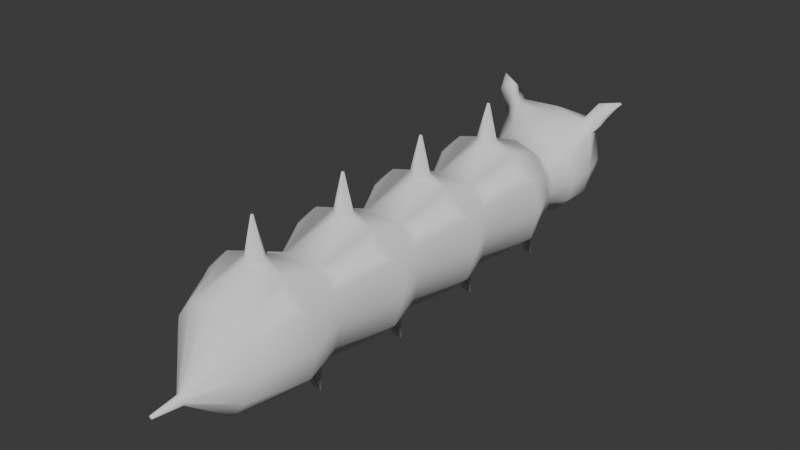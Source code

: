 # Source: worm.blend  (saved by Blender 4.4.32; exported with 4.5.12 LTS)
import bpy
from mathutils import Matrix  # noqa: F401  (used for matrix-valued properties, if any)

bpy.ops.wm.read_factory_settings(use_empty=True)
scene = bpy.context.scene
scene.name = 'Scene'

# ---- collections
col_collection = bpy.data.collections.new('Collection'); scene.collection.children.link(col_collection)

# ---- materials (node trees are filled in below, after node groups)
mat_mat_palette = bpy.data.materials.new('mat_palette')

# ---- material node trees

# ---- world
world_world = bpy.data.worlds.new('World'); scene.world = world_world
world_world.use_nodes = True; world_world.node_tree.nodes.clear()
_N = world_world.node_tree.nodes; _L = world_world.node_tree.links
n0 = _N.new('ShaderNodeOutputWorld'); n0.name = 'World Output'; n0.location = (300, 300)
n1 = _N.new('ShaderNodeBackground'); n1.name = 'Background'; n1.location = (10, 300)
n1.inputs[0].default_value = (0.05088, 0.05088, 0.05088, 1.0)
_L.new(n1.outputs[0], n0.inputs[0])
n0.is_active_output = True
world_world.color = (0.05088, 0.05088, 0.05088)
world_world.sun_shadow_jitter_overblur = 0.0

# ---- meshes
me_worm = bpy.data.meshes.new('Worm')
me_worm.from_pydata([(0.07292, -0.978, 0.2259), (0.07829, -0.9766, 0.2144), (0.1, -1.0, 0.1272), (0.07772, -0.03415, 0.05011), (0.0866, -1.0, 0.06468), (0.06897, -0.03396, 0.0358), (-0.06897, -0.03396, 0.0358), (-0.07772, -0.03415, 0.05011), (-7.276e-09, -1.0, 0.2522), (-0.07292, -0.978, 0.2259), (-0.07829, -0.9766, 0.2144), (-0.1, -1.0, 0.1272), (-0.0866, -1.0, 0.06468), (-0.05, -1.0, 0.01892), (-7.276e-09, -1.0, 0.002176), (0.05, -1.0, 0.01892), (-0.003515, -1.082, 0.09117), (-0.009497, -1.082, 0.08716), (-0.01256, -1.082, 0.07949), (-0.009497, -1.082, 0.07182), (-0.003515, -1.082, 0.0678), (-5.745e-09, -1.082, 0.06716), (0.003515, -1.082, 0.0678), (0.009497, -1.082, 0.07182), (0.01256, -1.082, 0.07949), (0.009497, -1.082, 0.08716), (0.003515, -1.082, 0.09117), (-4.718e-09, -1.082, 0.09181), (0.09068, -0.8971, 0.2549), (0.07292, -0.728, 0.2259), (0.09068, -0.6471, 0.2549), (0.07292, -0.478, 0.2259), (0.09068, -0.3971, 0.2549), (0.07292, -0.228, 0.2259), (0.09068, -0.1471, 0.2549), (0.1113, -0.8983, 0.239), (0.07829, -0.7266, 0.2144), (0.1113, -0.6483, 0.239), (0.07829, -0.4766, 0.2144), (0.1113, -0.3983, 0.239), (0.07829, -0.2266, 0.2144), (0.1113, -0.1483, 0.239), (0.1584, -0.875, 0.1522), (0.1, -0.75, 0.1272), (0.1584, -0.625, 0.1522), (0.1, -0.5, 0.1272), (0.1584, -0.375, 0.1522), (0.1, -0.25, 0.1272), (0.1584, -0.125, 0.1522), (0.1032, -0.8358, 0.05755), (0.07772, -0.7841, 0.05011), (0.1032, -0.5858, 0.05755), (0.07772, -0.5341, 0.05011), (0.1032, -0.3358, 0.05755), (0.07772, -0.2841, 0.05011), (0.1032, -0.08584, 0.05755), (0.003896, -0.125, 0.3857), (-3.513e-09, -0.25, 0.2522), (-3.733e-09, -0.1287, 0.3852), (-4.767e-09, -0.5, 0.2522), (-0.003896, -0.125, 0.3857), (-6.022e-09, -0.75, 0.2522), (-3.696e-09, -0.1213, 0.3852), (0.08254, -0.836, 0.03866), (0.06897, -0.784, 0.0358), (0.08254, -0.586, 0.03866), (0.06897, -0.534, 0.0358), (0.08254, -0.336, 0.03866), (0.06897, -0.284, 0.0358), (0.08254, -0.086, 0.03866), (-9.82e-09, -0.875, 0.002176), (-6.022e-09, -0.75, 0.01218), (-7.833e-09, -0.625, 0.002176), (-4.767e-09, -0.5, 0.01218), (-5.846e-09, -0.375, 0.002176), (-3.513e-09, -0.25, 0.01218), (-3.78e-09, -0.125, 0.002176), (-0.08254, -0.836, 0.03866), (-0.06897, -0.784, 0.0358), (-0.08254, -0.586, 0.03866), (-0.06897, -0.534, 0.0358), (-0.08254, -0.336, 0.03866), (-0.06897, -0.284, 0.0358), (-0.08254, -0.086, 0.03866), (-0.1032, -0.8358, 0.05755), (-0.07772, -0.7841, 0.05011), (-0.1032, -0.5858, 0.05755), (-0.07772, -0.5341, 0.05011), (-0.1032, -0.3358, 0.05755), (-0.07772, -0.2841, 0.05011), (-0.1032, -0.08584, 0.05755), (-0.1584, -0.875, 0.1522), (-0.1, -0.75, 0.1272), (-0.1584, -0.625, 0.1522), (-0.1, -0.5, 0.1272), (-0.1584, -0.375, 0.1522), (-0.1, -0.25, 0.1272), (-0.1584, -0.125, 0.1522), (-0.1113, -0.8983, 0.239), (-0.07829, -0.7266, 0.2144), (-0.1113, -0.6483, 0.239), (-0.07829, -0.4766, 0.2144), (-0.1113, -0.3983, 0.239), (-0.07829, -0.2266, 0.2144), (-0.1113, -0.1483, 0.239), (-0.09068, -0.8971, 0.2549), (-0.07292, -0.728, 0.2259), (-0.09068, -0.6471, 0.2549), (-0.07292, -0.478, 0.2259), (-0.09068, -0.3971, 0.2549), (-0.07292, -0.228, 0.2259), (-0.09068, -0.1471, 0.2549), (-0.00322, -1.152, 0.08209), (-0.001192, -1.152, 0.08345), (-0.004257, -1.152, 0.07949), (-0.00322, -1.152, 0.07689), (-0.001192, -1.152, 0.07552), (-2.964e-09, -1.152, 0.07531), (0.001192, -1.152, 0.07552), (0.00322, -1.152, 0.07689), (0.004257, -1.152, 0.07949), (0.00322, -1.152, 0.08209), (0.001192, -1.152, 0.08345), (-2.616e-09, -1.152, 0.08366), (0.1372, -0.125, 0.07718), (0.072, -0.125, 0.02227), (-0.072, -0.125, 0.02227), (-0.1372, -0.125, 0.07718), (0.1372, -0.875, 0.07718), (0.0866, -0.75, 0.06468), (0.1372, -0.625, 0.07718), (0.0866, -0.5, 0.06468), (0.1372, -0.375, 0.07718), (0.0866, -0.25, 0.06468), (0.0792, -0.875, 0.02227), (0.05, -0.75, 0.01892), (0.0792, -0.625, 0.02227), (0.05, -0.5, 0.01892), (0.0792, -0.375, 0.02227), (0.05, -0.25, 0.01892), (-0.0792, -0.875, 0.02227), (-0.05, -0.75, 0.01892), (-0.0792, -0.625, 0.02227), (-0.05, -0.5, 0.01892), (-0.0792, -0.375, 0.02227), (-0.05, -0.25, 0.01892), (-0.1372, -0.875, 0.07718), (-0.0866, -0.75, 0.06468), (-0.1372, -0.625, 0.07718), (-0.0866, -0.5, 0.06468), (-0.1372, -0.375, 0.07718), (-0.0866, -0.25, 0.06468), (0.1032, -0.06511, 0.002176), (0.07772, -0.04028, 0.002176), (0.06897, -0.04019, 0.002176), (-0.06897, -0.04019, 0.002176), (-0.07772, -0.04028, 0.002176), (0.08254, -0.06519, 0.002176), (-0.08254, -0.06519, 0.002176), (-0.1032, -0.06511, 0.002176), (0.1032, -0.8151, 0.002176), (0.07772, -0.7903, 0.002176), (0.1032, -0.5651, 0.002176), (0.07772, -0.5403, 0.002176), (0.1032, -0.3151, 0.002176), (0.07772, -0.2903, 0.002176), (0.08254, -0.8152, 0.002176), (0.06897, -0.7902, 0.002176), (0.08254, -0.5652, 0.002176), (0.06897, -0.5402, 0.002176), (0.08254, -0.3152, 0.002176), (0.06897, -0.2902, 0.002176), (-0.08254, -0.8152, 0.002176), (-0.06897, -0.7902, 0.002176), (-0.08254, -0.5652, 0.002176), (-0.06897, -0.5402, 0.002176), (-0.08254, -0.3152, 0.002176), (-0.06897, -0.2902, 0.002176), (-0.1032, -0.8151, 0.002176), (-0.07772, -0.7903, 0.002176), (-0.1032, -0.5651, 0.002176), (-0.07772, -0.5403, 0.002176), (-0.1032, -0.3151, 0.002176), (-0.07772, -0.2903, 0.002176), (-2.258e-09, 0.0, 0.2522), (0.06018, 0.01427, 0.215), (0.07224, 0.0133, 0.1964), (0.1, 0.0, 0.1272), (0.0866, 0.0, 0.06468), (0.05, 0.0, 0.01892), (-2.258e-09, 0.0, 0.01218), (-0.05, 0.0, 0.01892), (-0.0866, 0.0, 0.06468), (-0.1, 0.0, 0.1272), (-0.07224, 0.0133, 0.1964), (-0.06018, 0.01427, 0.215), (6.965e-10, 0.02504, 0.2281), (0.0582, 0.02592, 0.2061), (0.06729, 0.06206, 0.2304), (0.0972, 0.1391, 0.285), (0.09429, 0.1721, 0.2868), (0.03119, 0.2462, 0.232), (0.06962, 0.03124, 0.1935), (0.08728, 0.06476, 0.2106), (0.1252, 0.1429, 0.2573), (0.1202, 0.1756, 0.2611), (0.05402, 0.2493, 0.2093), (0.09215, 0.0375, 0.1368), (0.1204, 0.08655, 0.1465), (0.1303, 0.1407, 0.158), (0.1204, 0.1957, 0.1695), (0.06238, 0.2535, 0.1784), (0.0798, 0.04373, 0.09118), (0.1043, 0.09469, 0.08687), (0.1129, 0.1495, 0.09347), (0.1043, 0.2038, 0.1099), (0.05402, 0.2577, 0.1475), (0.04607, 0.04829, 0.05776), (0.0602, 0.1006, 0.04321), (0.06516, 0.156, 0.04621), (0.0602, 0.2098, 0.06623), (0.03119, 0.2608, 0.1249), (-7.071e-09, 0.04996, 0.04552), (6.965e-10, 0.1028, 0.02722), (6.965e-10, 0.1583, 0.02891), (6.965e-10, 0.212, 0.05025), (-1.1e-09, 0.2619, 0.1166), (-0.04607, 0.04829, 0.05776), (-0.0602, 0.1006, 0.04321), (-0.06516, 0.156, 0.04621), (-0.0602, 0.2098, 0.06623), (-0.03119, 0.2608, 0.1249), (-0.0798, 0.04373, 0.09118), (-0.1043, 0.09469, 0.08687), (-0.1129, 0.1495, 0.09347), (-0.1043, 0.2038, 0.1099), (-0.05402, 0.2577, 0.1475), (-0.09215, 0.0375, 0.1368), (-0.1204, 0.08655, 0.1465), (-0.1303, 0.1407, 0.158), (-0.1204, 0.1957, 0.1695), (-0.06238, 0.2535, 0.1784), (-0.06962, 0.03124, 0.1935), (-0.08728, 0.06476, 0.2106), (-0.1252, 0.1429, 0.2573), (-0.1202, 0.1756, 0.2611), (-0.05402, 0.2493, 0.2093), (-0.0582, 0.02592, 0.2061), (-0.06729, 0.06206, 0.2304), (-0.0972, 0.1391, 0.285), (-0.09429, 0.1721, 0.2868), (-0.03119, 0.2462, 0.232), (-3.187e-09, 0.07027, 0.2658), (6.965e-10, 0.1231, 0.2872), (-3.187e-09, 0.1794, 0.2888), (1.531e-08, 0.2451, 0.2402), (0.08189, 0.2324, 0.2283), (0.05263, 0.2284, 0.2573), (0.09061, 0.2411, 0.1765), (0.07847, 0.2472, 0.1316), (0.0453, 0.2517, 0.09877), (-4.817e-09, 0.2533, 0.08675), (-0.0453, 0.2517, 0.09877), (-0.07847, 0.2472, 0.1316), (-0.09061, 0.2411, 0.1765), (-0.08189, 0.2324, 0.2283), (-0.05263, 0.2284, 0.2573), (1.072e-08, 0.2288, 0.2663), (0.03119, 0.2144, 0.2276), (0.05402, 0.2175, 0.205), (0.06238, 0.2217, 0.1741), (0.05402, 0.2259, 0.1432), (0.03119, 0.229, 0.1206), (2.742e-09, 0.2301, 0.1123), (-0.03119, 0.229, 0.1206), (-0.05402, 0.2259, 0.1432), (-0.06238, 0.2217, 0.1741), (-0.05402, 0.2175, 0.205), (-0.03119, 0.2144, 0.2276), (1.916e-08, 0.2132, 0.2359), (0.01747, 0.1697, 0.1975), (0.03026, 0.1714, 0.1849), (0.03494, 0.1738, 0.1676), (0.03026, 0.1761, 0.1503), (0.01747, 0.1779, 0.1376), (1.485e-08, 0.1785, 0.1329), (-0.01747, 0.1779, 0.1376), (-0.03026, 0.1761, 0.1503), (-0.03494, 0.1738, 0.1676), (-0.03026, 0.1714, 0.1849), (-0.01747, 0.1697, 0.1975), (2.404e-08, 0.169, 0.2022), (0.02457, 0.2385, 0.1961), (0.01953, 0.2378, 0.2011), (0.03104, 0.2417, 0.1722), (0.02919, 0.2427, 0.1653), (0.004625, 0.2453, 0.146), (0.01151, 0.245, 0.1478), (-0.01953, 0.2444, 0.1524), (-0.02457, 0.2437, 0.1574), (-0.02919, 0.2395, 0.1882), (-0.03104, 0.2405, 0.1813), (-0.01151, 0.2372, 0.2057), (-0.004625, 0.2369, 0.2075), (0.02457, 0.2314, 0.1951), (0.01953, 0.2307, 0.2001), (0.03104, 0.2347, 0.1712), (0.02919, 0.2356, 0.1644), (0.004625, 0.2383, 0.145), (0.01151, 0.238, 0.1469), (-0.01953, 0.2374, 0.1514), (-0.02457, 0.2367, 0.1564), (-0.02919, 0.2325, 0.1872), (-0.03104, 0.2334, 0.1804), (-0.01151, 0.2301, 0.2047), (-0.004625, 0.2299, 0.2065), (-3.504e-09, -0.09721, 0.2911), (-0.02901, -0.125, 0.2948), (-3.782e-09, -0.1528, 0.2911), (0.02901, -0.125, 0.2948), (-5.328e-09, -0.3472, 0.2911), (-0.02901, -0.375, 0.2948), (-5.606e-09, -0.4028, 0.2911), (0.02901, -0.375, 0.2948), (-7.152e-09, -0.5972, 0.2911), (-0.02901, -0.625, 0.2948), (-7.431e-09, -0.6528, 0.2911), (0.02901, -0.625, 0.2948), (0.02901, -0.875, 0.2948), (-8.976e-09, -0.8472, 0.2911), (-0.02901, -0.875, 0.2948), (-9.255e-09, -0.9028, 0.2911), (-5.943e-09, -0.3713, 0.3852), (-0.003896, -0.375, 0.3857), (-5.98e-09, -0.3787, 0.3852), (0.003896, -0.375, 0.3857), (-7.8e-09, -0.6213, 0.3852), (-0.003896, -0.625, 0.3857), (-7.838e-09, -0.6287, 0.3852), (0.003896, -0.625, 0.3857), (0.003896, -0.875, 0.3857), (-9.671e-09, -0.8713, 0.3852), (-0.003896, -0.875, 0.3857), (-9.708e-09, -0.8787, 0.3852), (0.126, 0.1666, 0.3298), (0.1231, 0.1915, 0.308), (0.154, 0.15, 0.3072), (0.149, 0.1761, 0.2872), (-0.154, 0.15, 0.3072), (-0.149, 0.1761, 0.2872), (-0.126, 0.1666, 0.3298), (-0.1231, 0.1915, 0.308), (0.1703, 0.1952, 0.3344), (0.1699, 0.1982, 0.3317), (0.1737, 0.1931, 0.3316), (0.1731, 0.1963, 0.3292), (-0.1737, 0.1931, 0.3316), (-0.1731, 0.1963, 0.3292), (-0.1703, 0.1952, 0.3344), (-0.1699, 0.1982, 0.3317), (0.0866, -1.0, 0.1897), (0.05, -1.0, 0.2354), (0.0792, -0.875, 0.2821), (0.05, -0.75, 0.2354), (0.0792, -0.625, 0.2821), (0.05, -0.5, 0.2354), (0.0792, -0.375, 0.2821), (0.05, -0.25, 0.2354), (0.0792, -0.125, 0.2821), (0.1372, -0.875, 0.2272), (0.0866, -0.75, 0.1897), (0.1372, -0.625, 0.2272), (0.0866, -0.5, 0.1897), (0.1372, -0.375, 0.2272), (0.0866, -0.25, 0.1897), (0.1372, -0.125, 0.2272), (-0.05, -1.0, 0.2354), (-0.0866, -1.0, 0.1897), (-0.1372, -0.875, 0.2272), (-0.0866, -0.75, 0.1897), (-0.1372, -0.625, 0.2272), (-0.0866, -0.5, 0.1897), (-0.1372, -0.375, 0.2272), (-0.0866, -0.25, 0.1897), (-0.1372, -0.125, 0.2272), (-0.0792, -0.875, 0.2821), (-0.05, -0.75, 0.2354), (-0.0792, -0.625, 0.2821), (-0.05, -0.5, 0.2354), (-0.0792, -0.375, 0.2821), (-0.05, -0.25, 0.2354), (-0.0792, -0.125, 0.2821), (-0.0866, 0.0, 0.1897), (-0.05, 0.0, 0.2354), (-0.0798, 0.03127, 0.1825), (-0.04607, 0.02671, 0.2159), (-0.1043, 0.07841, 0.2062), (-0.0602, 0.07245, 0.2498), (0.05, 0.0, 0.2354), (0.0866, 0.0, 0.1897), (0.0798, 0.03127, 0.1825), (0.04607, 0.02671, 0.2159), (0.0602, 0.07245, 0.2498), (0.1043, 0.07841, 0.2062)], [], [(386, 385, 330, 329, 61), (28, 0, 1, 35), (369, 360, 2, 42), (42, 2, 4, 128), (128, 4, 15, 134), (134, 15, 14, 70), (70, 14, 13, 140), (140, 13, 12, 146), (146, 12, 11, 91), (91, 11, 377, 378), (17, 18, 114, 112), (98, 10, 9, 105), (61, 329, 328, 362, 363), (12, 13, 20, 19), (18, 17, 377, 11), (11, 12, 19, 18), (13, 14, 21, 20), (14, 15, 22, 21), (15, 4, 23, 22), (4, 2, 24, 23), (2, 360, 25, 24), (360, 361, 26, 25), (361, 8, 27, 26), (16, 27, 8, 376), (319, 318, 57, 367, 368), (57, 320, 323, 366, 367), (323, 322, 59, 365, 366), (59, 324, 327, 364, 365), (327, 326, 61, 363, 364), (385, 376, 8, 331, 330), (62, 60, 58, 56), (392, 384, 391, 393), (104, 103, 110, 111), (383, 382, 389, 390), (102, 101, 108, 109), (381, 380, 387, 388), (100, 99, 106, 107), (379, 378, 385, 386), (193, 97, 384, 392), (97, 96, 383, 384), (96, 95, 382, 383), (95, 94, 381, 382), (94, 93, 380, 381), (93, 92, 379, 380), (92, 91, 378, 379), (192, 127, 97, 193), (127, 151, 96, 97), (151, 150, 95, 96), (150, 149, 94, 95), (149, 148, 93, 94), (148, 147, 92, 93), (147, 146, 91, 92), (6, 83, 158, 155), (126, 145, 151, 127), (88, 89, 183, 182), (144, 143, 149, 150), (64, 50, 161, 167), (142, 141, 147, 148), (69, 5, 154, 157), (190, 76, 126, 191), (76, 75, 145, 126), (75, 74, 144, 145), (74, 73, 143, 144), (73, 72, 142, 143), (72, 71, 141, 142), (71, 70, 140, 141), (189, 125, 76, 190), (125, 139, 75, 76), (139, 138, 74, 75), (138, 137, 73, 74), (137, 136, 72, 73), (136, 135, 71, 72), (135, 134, 70, 71), (86, 87, 181, 180), (124, 133, 139, 125), (51, 65, 168, 162), (132, 131, 137, 138), (7, 6, 155, 156), (130, 129, 135, 136), (84, 85, 179, 178), (187, 48, 124, 188), (48, 47, 133, 124), (47, 46, 132, 133), (46, 45, 131, 132), (45, 44, 130, 131), (44, 43, 129, 130), (43, 42, 128, 129), (399, 375, 48, 187), (375, 374, 47, 48), (374, 373, 46, 47), (373, 372, 45, 46), (372, 371, 44, 45), (371, 370, 43, 44), (370, 369, 42, 43), (398, 368, 375, 399), (34, 33, 40, 41), (367, 366, 373, 374), (32, 31, 38, 39), (365, 364, 371, 372), (30, 29, 36, 37), (363, 362, 369, 370), (393, 391, 317, 316, 184), (391, 390, 57, 318, 317), (390, 389, 321, 320, 57), (389, 388, 59, 322, 321), (388, 387, 325, 324, 59), (387, 386, 61, 326, 325), (328, 331, 8, 361, 362), (112, 114, 115, 116, 117, 118, 119, 120, 121, 122, 123, 113), (24, 25, 121, 120), (21, 22, 118, 117), (18, 19, 115, 114), (25, 26, 122, 121), (22, 23, 119, 118), (19, 20, 116, 115), (26, 27, 123, 122), (16, 17, 112, 113), (23, 24, 120, 119), (20, 21, 117, 116), (27, 16, 113, 123), (17, 16, 376, 377), (55, 3, 188, 124), (3, 5, 189, 188), (6, 7, 192, 191), (5, 69, 125, 189), (83, 6, 191, 126), (7, 90, 127, 192), (49, 50, 129, 128), (51, 52, 131, 130), (53, 54, 133, 132), (64, 63, 134, 135), (66, 65, 136, 137), (68, 67, 138, 139), (77, 78, 141, 140), (79, 80, 143, 142), (81, 82, 145, 144), (85, 84, 146, 147), (87, 86, 148, 149), (89, 88, 150, 151), (90, 83, 126, 127), (82, 89, 151, 145), (88, 81, 144, 150), (80, 87, 149, 143), (86, 79, 142, 148), (78, 85, 147, 141), (84, 77, 140, 146), (69, 55, 124, 125), (54, 68, 139, 133), (67, 53, 132, 138), (52, 66, 137, 131), (65, 51, 130, 136), (50, 64, 135, 129), (63, 49, 128, 134), (155, 158, 159, 156), (177, 176, 182, 183), (175, 174, 180, 181), (173, 172, 178, 179), (153, 152, 157, 154), (165, 164, 170, 171), (163, 162, 168, 169), (161, 160, 166, 167), (49, 63, 166, 160), (83, 90, 159, 158), (90, 7, 156, 159), (89, 82, 177, 183), (50, 49, 160, 161), (81, 88, 182, 176), (52, 51, 162, 163), (87, 80, 175, 181), (54, 53, 164, 165), (79, 86, 180, 174), (63, 64, 167, 166), (85, 78, 173, 179), (65, 66, 169, 168), (77, 84, 178, 172), (67, 68, 171, 170), (55, 69, 157, 152), (78, 77, 172, 173), (68, 54, 165, 171), (80, 79, 174, 175), (3, 55, 152, 153), (53, 67, 170, 164), (82, 81, 176, 177), (5, 3, 153, 154), (66, 52, 163, 169), (207, 400, 399, 187), (222, 217, 189, 190), (227, 222, 190, 191), (394, 237, 193, 392), (212, 207, 187, 188), (237, 232, 192, 193), (202, 197, 185, 186), (232, 227, 191, 192), (217, 212, 188, 189), (196, 395, 393, 184), (401, 196, 184, 398), (247, 242, 194, 195), (254, 253, 199, 200), (252, 196, 401, 402), (267, 254, 200, 257), (253, 252, 402, 199), (198, 197, 202, 203), (257, 200, 205, 256), (199, 402, 403, 204), (250, 245, 349, 351), (256, 205, 210, 258), (204, 403, 208, 209), (205, 204, 209, 210), (403, 400, 207, 208), (210, 209, 214, 215), (208, 207, 212, 213), (258, 210, 215, 259), (209, 208, 213, 214), (215, 214, 219, 220), (213, 212, 217, 218), (259, 215, 220, 260), (214, 213, 218, 219), (260, 220, 225, 261), (219, 218, 223, 224), (220, 219, 224, 225), (218, 217, 222, 223), (261, 225, 230, 262), (224, 223, 228, 229), (225, 224, 229, 230), (223, 222, 227, 228), (230, 229, 234, 235), (228, 227, 232, 233), (262, 230, 235, 263), (229, 228, 233, 234), (235, 234, 239, 240), (233, 232, 237, 238), (263, 235, 240, 264), (234, 233, 238, 239), (264, 240, 245, 265), (239, 238, 396, 244), (240, 239, 244, 245), (238, 237, 394, 396), (244, 396, 397, 249), (205, 200, 345, 347), (243, 242, 247, 248), (265, 245, 250, 266), (251, 255, 303, 302), (250, 249, 253, 254), (397, 395, 196, 252), (266, 250, 254, 267), (249, 397, 252, 253), (206, 201, 257, 256), (211, 206, 256, 258), (216, 211, 258, 259), (221, 216, 259, 260), (226, 221, 260, 261), (231, 226, 261, 262), (236, 231, 262, 263), (241, 236, 263, 264), (246, 241, 264, 265), (251, 246, 265, 266), (255, 251, 266, 267), (201, 255, 267, 257), (275, 276, 288, 287), (255, 201, 268, 279), (206, 211, 270, 269), (236, 275, 311, 299), (226, 231, 274, 273), (277, 276, 313, 312), (246, 251, 278, 277), (211, 216, 295, 294), (216, 221, 272, 271), (255, 279, 315, 303), (269, 268, 305, 304), (236, 241, 276, 275), (280, 281, 282, 283, 284, 285, 286, 287, 288, 289, 290, 291), (272, 273, 285, 284), (279, 268, 280, 291), (269, 270, 282, 281), (276, 277, 289, 288), (273, 274, 286, 285), (270, 271, 283, 282), (277, 278, 290, 289), (274, 275, 287, 286), (271, 272, 284, 283), (278, 279, 291, 290), (268, 269, 281, 280), (297, 296, 308, 309), (301, 300, 312, 313), (294, 295, 307, 306), (298, 299, 311, 310), (302, 303, 315, 314), (293, 292, 304, 305), (270, 211, 294, 306), (271, 270, 306, 307), (206, 269, 304, 292), (221, 226, 296, 297), (279, 278, 314, 315), (246, 277, 312, 300), (273, 272, 309, 308), (276, 241, 301, 313), (231, 236, 299, 298), (226, 273, 308, 296), (274, 231, 298, 310), (272, 221, 297, 309), (201, 206, 292, 293), (275, 274, 310, 311), (216, 271, 307, 295), (241, 246, 300, 301), (268, 201, 293, 305), (278, 251, 302, 314), (323, 320, 332, 335), (326, 327, 339, 338), (318, 319, 56, 58), (325, 326, 338, 337), (184, 316, 319, 368, 398), (332, 333, 334, 335), (336, 337, 338, 339), (340, 341, 342, 343), (331, 328, 340, 343), (320, 321, 333, 332), (328, 329, 341, 340), (321, 322, 334, 333), (329, 330, 342, 341), (322, 323, 335, 334), (319, 316, 62, 56), (330, 331, 343, 342), (327, 324, 336, 339), (316, 317, 60, 62), (324, 325, 337, 336), (317, 318, 58, 60), (351, 349, 357, 359), (345, 344, 352, 353), (244, 249, 350, 348), (245, 244, 348, 349), (200, 199, 344, 345), (199, 204, 346, 344), (249, 250, 351, 350), (204, 205, 347, 346), (353, 352, 354, 355), (357, 356, 358, 359), (350, 351, 359, 358), (344, 346, 354, 352), (346, 347, 355, 354), (348, 350, 358, 356), (349, 348, 356, 357), (347, 345, 353, 355), (1, 0, 361, 360), (0, 28, 362, 361), (29, 30, 364, 363), (31, 32, 366, 365), (33, 34, 368, 367), (35, 1, 360, 369), (37, 36, 370, 371), (39, 38, 372, 373), (41, 40, 374, 375), (34, 41, 375, 368), (40, 33, 367, 374), (32, 39, 373, 366), (38, 31, 365, 372), (30, 37, 371, 364), (36, 29, 363, 370), (28, 35, 369, 362), (9, 10, 377, 376), (10, 98, 378, 377), (99, 100, 380, 379), (101, 102, 382, 381), (103, 104, 384, 383), (105, 9, 376, 385), (107, 106, 386, 387), (109, 108, 388, 389), (111, 110, 390, 391), (104, 111, 391, 384), (110, 103, 383, 390), (102, 109, 389, 382), (108, 101, 381, 388), (100, 107, 387, 380), (106, 99, 379, 386), (98, 105, 385, 378), (195, 194, 392, 393), (194, 242, 394, 392), (247, 195, 393, 395), (242, 243, 396, 394), (248, 247, 395, 397), (243, 248, 397, 396), (186, 185, 398, 399), (202, 186, 399, 400), (185, 197, 401, 398), (197, 198, 402, 401), (203, 202, 400, 403), (198, 203, 403, 402)])
me_worm.polygons.foreach_set('use_smooth', [True] * 386)
_uv = me_worm.uv_layers.new(name='UVMap')
_uv.uv.foreach_set('vector', [0.3622, 0.9399, 0.3622, 0.9399, 0.3622, 0.9399, 0.3622, 0.9399, 0.3622, 0.9399, 0.2355, 0.1881, 0.2355, 0.1881, 0.2355, 0.1881, 0.2355, 0.1881, 0.3622, 0.9399, 0.3622, 0.9399, 0.3622, 0.9399, 0.3622, 0.9399, 0.393, 0.9103, 0.393, 0.9103, 0.393, 0.9103, 0.393, 0.9103, 0.3622, 0.9399, 0.3622, 0.9399, 0.3622, 0.9399, 0.3622, 0.9399, 0.3622, 0.9399, 0.3622, 0.9399, 0.3622, 0.9399, 0.3622, 0.9399, 0.3622, 0.9399, 0.3622, 0.9399, 0.3622, 0.9399, 0.3622, 0.9399, 0.3622, 0.9399, 0.3622, 0.9399, 0.3622, 0.9399, 0.3622, 0.9399, 0.393, 0.9103, 0.393, 0.9103, 0.393, 0.9103, 0.393, 0.9103, 0.3622, 0.9399, 0.3622, 0.9399, 0.3622, 0.9399, 0.3622, 0.9399, 0.5172, 0.4576, 0.5172, 0.4576, 0.5172, 0.4576, 0.5172, 0.4576, 0.2379, 0.1733, 0.2379, 0.1733, 0.2379, 0.1733, 0.2379, 0.1733, 0.3622, 0.9399, 0.3622, 0.9399, 0.3622, 0.9399, 0.3622, 0.9399, 0.3622, 0.9399, 0.3622, 0.9399, 0.3622, 0.9399, 0.3622, 0.9399, 0.3622, 0.9399, 0.3622, 0.9399, 0.3622, 0.9399, 0.3622, 0.9399, 0.3622, 0.9399, 0.393, 0.9103, 0.393, 0.9103, 0.393, 0.9103, 0.393, 0.9103, 0.3622, 0.9399, 0.3622, 0.9399, 0.3622, 0.9399, 0.3622, 0.9399, 0.3622, 0.9399, 0.3622, 0.9399, 0.3622, 0.9399, 0.3622, 0.9399, 0.3622, 0.9399, 0.3622, 0.9399, 0.3622, 0.9399, 0.3622, 0.9399, 0.393, 0.9103, 0.393, 0.9103, 0.393, 0.9103, 0.393, 0.9103, 0.3622, 0.9399, 0.3622, 0.9399, 0.3622, 0.9399, 0.3622, 0.9399, 0.3917, 0.9054, 0.3917, 0.9054, 0.3917, 0.9054, 0.3917, 0.9054, 0.3622, 0.9399, 0.3622, 0.9399, 0.3622, 0.9399, 0.3622, 0.9399, 0.3622, 0.9399, 0.3622, 0.9399, 0.3622, 0.9399, 0.3622, 0.9399, 0.3622, 0.9399, 0.3622, 0.9399, 0.3622, 0.9399, 0.3622, 0.9399, 0.3622, 0.9399, 0.3622, 0.9399, 0.3622, 0.9399, 0.3622, 0.9399, 0.3622, 0.9399, 0.3622, 0.9399, 0.3622, 0.9399, 0.3622, 0.9399, 0.3622, 0.9399, 0.3622, 0.9399, 0.3622, 0.9399, 0.3622, 0.9399, 0.3622, 0.9399, 0.3622, 0.9399, 0.3622, 0.9399, 0.3622, 0.9399, 0.3622, 0.9399, 0.3622, 0.9399, 0.3622, 0.9399, 0.3622, 0.9399, 0.3622, 0.9399, 0.3622, 0.9399, 0.3622, 0.9399, 0.3622, 0.9399, 0.3622, 0.9399, 0.3622, 0.9399, 0.04599, 0.4336, 0.04599, 0.4336, 0.04599, 0.4336, 0.04599, 0.4336, 0.3917, 0.9054, 0.3917, 0.9054, 0.3917, 0.9054, 0.3917, 0.9054, 0.2379, 0.1733, 0.2379, 0.1733, 0.2379, 0.1733, 0.2379, 0.1733, 0.3917, 0.9054, 0.3917, 0.9054, 0.3917, 0.9054, 0.3917, 0.9054, 0.2379, 0.1733, 0.2379, 0.1733, 0.2379, 0.1733, 0.2379, 0.1733, 0.3917, 0.9054, 0.3917, 0.9054, 0.3917, 0.9054, 0.3917, 0.9054, 0.2379, 0.1733, 0.2379, 0.1733, 0.2379, 0.1733, 0.2379, 0.1733, 0.3917, 0.9054, 0.3917, 0.9054, 0.3917, 0.9054, 0.3917, 0.9054, 0.3622, 0.9399, 0.3622, 0.9399, 0.3622, 0.9399, 0.3622, 0.9399, 0.3622, 0.9399, 0.3622, 0.9399, 0.3622, 0.9399, 0.3622, 0.9399, 0.3622, 0.9399, 0.3622, 0.9399, 0.3622, 0.9399, 0.3622, 0.9399, 0.3622, 0.9399, 0.3622, 0.9399, 0.3622, 0.9399, 0.3622, 0.9399, 0.3622, 0.9399, 0.3622, 0.9399, 0.3622, 0.9399, 0.3622, 0.9399, 0.3622, 0.9399, 0.3622, 0.9399, 0.3622, 0.9399, 0.3622, 0.9399, 0.3622, 0.9399, 0.3622, 0.9399, 0.3622, 0.9399, 0.3622, 0.9399, 0.393, 0.9103, 0.393, 0.9103, 0.393, 0.9103, 0.393, 0.9103, 0.393, 0.9103, 0.393, 0.9103, 0.393, 0.9103, 0.393, 0.9103, 0.393, 0.9103, 0.393, 0.9103, 0.393, 0.9103, 0.393, 0.9103, 0.393, 0.9103, 0.393, 0.9103, 0.393, 0.9103, 0.393, 0.9103, 0.393, 0.9103, 0.393, 0.9103, 0.393, 0.9103, 0.393, 0.9103, 0.393, 0.9103, 0.393, 0.9103, 0.393, 0.9103, 0.393, 0.9103, 0.393, 0.9103, 0.393, 0.9103, 0.393, 0.9103, 0.393, 0.9103, 0.04845, 0.4865, 0.04845, 0.4865, 0.04845, 0.4865, 0.04845, 0.4865, 0.3622, 0.9399, 0.3622, 0.9399, 0.3622, 0.9399, 0.3622, 0.9399, 0.04845, 0.4865, 0.04845, 0.4865, 0.04845, 0.4865, 0.04845, 0.4865, 0.3622, 0.9399, 0.3622, 0.9399, 0.3622, 0.9399, 0.3622, 0.9399, 0.04845, 0.4865, 0.04845, 0.4865, 0.04845, 0.4865, 0.04845, 0.4865, 0.3622, 0.9399, 0.3622, 0.9399, 0.3622, 0.9399, 0.3622, 0.9399, 0.04845, 0.4865, 0.04845, 0.4865, 0.04845, 0.4865, 0.04845, 0.4865, 0.3622, 0.9399, 0.3622, 0.9399, 0.3622, 0.9399, 0.3622, 0.9399, 0.3622, 0.9399, 0.3622, 0.9399, 0.3622, 0.9399, 0.3622, 0.9399, 0.3622, 0.9399, 0.3622, 0.9399, 0.3622, 0.9399, 0.3622, 0.9399, 0.3622, 0.9399, 0.3622, 0.9399, 0.3622, 0.9399, 0.3622, 0.9399, 0.3622, 0.9399, 0.3622, 0.9399, 0.3622, 0.9399, 0.3622, 0.9399, 0.3622, 0.9399, 0.3622, 0.9399, 0.3622, 0.9399, 0.3622, 0.9399, 0.3622, 0.9399, 0.3622, 0.9399, 0.3622, 0.9399, 0.3622, 0.9399, 0.3622, 0.9399, 0.3622, 0.9399, 0.3622, 0.9399, 0.3622, 0.9399, 0.3622, 0.9399, 0.3622, 0.9399, 0.3622, 0.9399, 0.3622, 0.9399, 0.3622, 0.9399, 0.3622, 0.9399, 0.3622, 0.9399, 0.3622, 0.9399, 0.3622, 0.9399, 0.3622, 0.9399, 0.3622, 0.9399, 0.3622, 0.9399, 0.3622, 0.9399, 0.3622, 0.9399, 0.3622, 0.9399, 0.3622, 0.9399, 0.3622, 0.9399, 0.3622, 0.9399, 0.3622, 0.9399, 0.3622, 0.9399, 0.3622, 0.9399, 0.3622, 0.9399, 0.3622, 0.9399, 0.3622, 0.9399, 0.04845, 0.4865, 0.04845, 0.4865, 0.04845, 0.4865, 0.04845, 0.4865, 0.3622, 0.9399, 0.3622, 0.9399, 0.3622, 0.9399, 0.3622, 0.9399, 0.04845, 0.4865, 0.04845, 0.4865, 0.04845, 0.4865, 0.04845, 0.4865, 0.3622, 0.9399, 0.3622, 0.9399, 0.3622, 0.9399, 0.3622, 0.9399, 0.04845, 0.4865, 0.04845, 0.4865, 0.04845, 0.4865, 0.04845, 0.4865, 0.3622, 0.9399, 0.3622, 0.9399, 0.3622, 0.9399, 0.3622, 0.9399, 0.04845, 0.4865, 0.04845, 0.4865, 0.04845, 0.4865, 0.04845, 0.4865, 0.393, 0.9103, 0.393, 0.9103, 0.393, 0.9103, 0.393, 0.9103, 0.393, 0.9103, 0.393, 0.9103, 0.393, 0.9103, 0.393, 0.9103, 0.393, 0.9103, 0.393, 0.9103, 0.393, 0.9103, 0.393, 0.9103, 0.393, 0.9103, 0.393, 0.9103, 0.393, 0.9103, 0.393, 0.9103, 0.393, 0.9103, 0.393, 0.9103, 0.393, 0.9103, 0.393, 0.9103, 0.393, 0.9103, 0.393, 0.9103, 0.393, 0.9103, 0.393, 0.9103, 0.393, 0.9103, 0.393, 0.9103, 0.393, 0.9103, 0.393, 0.9103, 0.3622, 0.9399, 0.3622, 0.9399, 0.3622, 0.9399, 0.3622, 0.9399, 0.3622, 0.9399, 0.3622, 0.9399, 0.3622, 0.9399, 0.3622, 0.9399, 0.3622, 0.9399, 0.3622, 0.9399, 0.3622, 0.9399, 0.3622, 0.9399, 0.3622, 0.9399, 0.3622, 0.9399, 0.3622, 0.9399, 0.3622, 0.9399, 0.3622, 0.9399, 0.3622, 0.9399, 0.3622, 0.9399, 0.3622, 0.9399, 0.3622, 0.9399, 0.3622, 0.9399, 0.3622, 0.9399, 0.3622, 0.9399, 0.3622, 0.9399, 0.3622, 0.9399, 0.3622, 0.9399, 0.3622, 0.9399, 0.3917, 0.9054, 0.3917, 0.9054, 0.3917, 0.9054, 0.3917, 0.9054, 0.2355, 0.1881, 0.2355, 0.1881, 0.2355, 0.1881, 0.2355, 0.1881, 0.3917, 0.9054, 0.3917, 0.9054, 0.3917, 0.9054, 0.3917, 0.9054, 0.2355, 0.1881, 0.2355, 0.1881, 0.2355, 0.1881, 0.2355, 0.1881, 0.3917, 0.9054, 0.3917, 0.9054, 0.3917, 0.9054, 0.3917, 0.9054, 0.2355, 0.1881, 0.2355, 0.1881, 0.2355, 0.1881, 0.2355, 0.1881, 0.3917, 0.9054, 0.3917, 0.9054, 0.3917, 0.9054, 0.3917, 0.9054, 0.3622, 0.9399, 0.3622, 0.9399, 0.3622, 0.9399, 0.3622, 0.9399, 0.3622, 0.9399, 0.3622, 0.9399, 0.3622, 0.9399, 0.3622, 0.9399, 0.3622, 0.9399, 0.3622, 0.9399, 0.3622, 0.9399, 0.3622, 0.9399, 0.3622, 0.9399, 0.3622, 0.9399, 0.3622, 0.9399, 0.3622, 0.9399, 0.3622, 0.9399, 0.3622, 0.9399, 0.3622, 0.9399, 0.3622, 0.9399, 0.3622, 0.9399, 0.3622, 0.9399, 0.3622, 0.9399, 0.3622, 0.9399, 0.3622, 0.9399, 0.3622, 0.9399, 0.3622, 0.9399, 0.3622, 0.9399, 0.3622, 0.9399, 0.3622, 0.9399, 0.3622, 0.9399, 0.3622, 0.9399, 0.3622, 0.9399, 0.3622, 0.9399, 0.3622, 0.9399, 0.04476, 0.4022, 0.04476, 0.4022, 0.04476, 0.4022, 0.04476, 0.4022, 0.04476, 0.4022, 0.04476, 0.4022, 0.04476, 0.4022, 0.04476, 0.4022, 0.04476, 0.4022, 0.04476, 0.4022, 0.04476, 0.4022, 0.04476, 0.4022, 0.04476, 0.4022, 0.04476, 0.4022, 0.04476, 0.4022, 0.04476, 0.4022, 0.5172, 0.4576, 0.5172, 0.4576, 0.5172, 0.4576, 0.5172, 0.4576, 0.5172, 0.4576, 0.5172, 0.4576, 0.5172, 0.4576, 0.5172, 0.4576, 0.04476, 0.4022, 0.04476, 0.4022, 0.04476, 0.4022, 0.04476, 0.4022, 0.04476, 0.4022, 0.04476, 0.4022, 0.04476, 0.4022, 0.04476, 0.4022, 0.5172, 0.4576, 0.5172, 0.4576, 0.5172, 0.4576, 0.5172, 0.4576, 0.04476, 0.4022, 0.04476, 0.4022, 0.04476, 0.4022, 0.04476, 0.4022, 0.04476, 0.4022, 0.04476, 0.4022, 0.04476, 0.4022, 0.04476, 0.4022, 0.04476, 0.4022, 0.04476, 0.4022, 0.04476, 0.4022, 0.04476, 0.4022, 0.5172, 0.4576, 0.5172, 0.4576, 0.5172, 0.4576, 0.5172, 0.4576, 0.04476, 0.4022, 0.04476, 0.4022, 0.04476, 0.4022, 0.04476, 0.4022, 0.3917, 0.9054, 0.3917, 0.9054, 0.3917, 0.9054, 0.3917, 0.9054, 0.3622, 0.9399, 0.3622, 0.9399, 0.3622, 0.9399, 0.3622, 0.9399, 0.3622, 0.9399, 0.3622, 0.9399, 0.3622, 0.9399, 0.3622, 0.9399, 0.3622, 0.9399, 0.3622, 0.9399, 0.3622, 0.9399, 0.3622, 0.9399, 0.3622, 0.9399, 0.3622, 0.9399, 0.3622, 0.9399, 0.3622, 0.9399, 0.3622, 0.9399, 0.3622, 0.9399, 0.3622, 0.9399, 0.3622, 0.9399, 0.3622, 0.9399, 0.3622, 0.9399, 0.3622, 0.9399, 0.3622, 0.9399, 0.3622, 0.9399, 0.3622, 0.9399, 0.3622, 0.9399, 0.3622, 0.9399, 0.3622, 0.9399, 0.3622, 0.9399, 0.3622, 0.9399, 0.3622, 0.9399, 0.3622, 0.9399, 0.3622, 0.9399, 0.3622, 0.9399, 0.3622, 0.9399, 0.3622, 0.9399, 0.3622, 0.9399, 0.3622, 0.9399, 0.3622, 0.9399, 0.3622, 0.9399, 0.3622, 0.9399, 0.3622, 0.9399, 0.3622, 0.9399, 0.3622, 0.9399, 0.3622, 0.9399, 0.3622, 0.9399, 0.3622, 0.9399, 0.3622, 0.9399, 0.3622, 0.9399, 0.3622, 0.9399, 0.3622, 0.9399, 0.3622, 0.9399, 0.3622, 0.9399, 0.3622, 0.9399, 0.3622, 0.9399, 0.3622, 0.9399, 0.3622, 0.9399, 0.3622, 0.9399, 0.3622, 0.9399, 0.3622, 0.9399, 0.3622, 0.9399, 0.3622, 0.9399, 0.3622, 0.9399, 0.3622, 0.9399, 0.3622, 0.9399, 0.3622, 0.9399, 0.3622, 0.9399, 0.3622, 0.9399, 0.3622, 0.9399, 0.3622, 0.9399, 0.3622, 0.9399, 0.3622, 0.9399, 0.3622, 0.9399, 0.3622, 0.9399, 0.3622, 0.9399, 0.3622, 0.9399, 0.3622, 0.9399, 0.3622, 0.9399, 0.3622, 0.9399, 0.3622, 0.9399, 0.3622, 0.9399, 0.3622, 0.9399, 0.3622, 0.9399, 0.3622, 0.9399, 0.3622, 0.9399, 0.3622, 0.9399, 0.3622, 0.9399, 0.3622, 0.9399, 0.3622, 0.9399, 0.3622, 0.9399, 0.3622, 0.9399, 0.3622, 0.9399, 0.3622, 0.9399, 0.3622, 0.9399, 0.3622, 0.9399, 0.3622, 0.9399, 0.3622, 0.9399, 0.3622, 0.9399, 0.3622, 0.9399, 0.3622, 0.9399, 0.3622, 0.9399, 0.3622, 0.9399, 0.3622, 0.9399, 0.3622, 0.9399, 0.3622, 0.9399, 0.3622, 0.9399, 0.3622, 0.9399, 0.3622, 0.9399, 0.3622, 0.9399, 0.3622, 0.9399, 0.3622, 0.9399, 0.3622, 0.9399, 0.3622, 0.9399, 0.3622, 0.9399, 0.3622, 0.9399, 0.3622, 0.9399, 0.3622, 0.9399, 0.3622, 0.9399, 0.3622, 0.9399, 0.3622, 0.9399, 0.3622, 0.9399, 0.3622, 0.9399, 0.3622, 0.9399, 0.3622, 0.9399, 0.3622, 0.9399, 0.3622, 0.9399, 0.3622, 0.9399, 0.04845, 0.4865, 0.04845, 0.4865, 0.04845, 0.4865, 0.04845, 0.4865, 0.04845, 0.4865, 0.04845, 0.4865, 0.04845, 0.4865, 0.04845, 0.4865, 0.04845, 0.4865, 0.04845, 0.4865, 0.04845, 0.4865, 0.04845, 0.4865, 0.04845, 0.4865, 0.04845, 0.4865, 0.04845, 0.4865, 0.04845, 0.4865, 0.04845, 0.4865, 0.04845, 0.4865, 0.04845, 0.4865, 0.04845, 0.4865, 0.04845, 0.4865, 0.04845, 0.4865, 0.04845, 0.4865, 0.04845, 0.4865, 0.04845, 0.4865, 0.04845, 0.4865, 0.04845, 0.4865, 0.04845, 0.4865, 0.04845, 0.4865, 0.04845, 0.4865, 0.04845, 0.4865, 0.04845, 0.4865, 0.04845, 0.4865, 0.04845, 0.4865, 0.04845, 0.4865, 0.04845, 0.4865, 0.04845, 0.4865, 0.04845, 0.4865, 0.04845, 0.4865, 0.04845, 0.4865, 0.04845, 0.4865, 0.04845, 0.4865, 0.04845, 0.4865, 0.04845, 0.4865, 0.04845, 0.4865, 0.04845, 0.4865, 0.04845, 0.4865, 0.04845, 0.4865, 0.04845, 0.4865, 0.04845, 0.4865, 0.04845, 0.4865, 0.04845, 0.4865, 0.04845, 0.4865, 0.04845, 0.4865, 0.04845, 0.4865, 0.04845, 0.4865, 0.04845, 0.4865, 0.04845, 0.4865, 0.04845, 0.4865, 0.04845, 0.4865, 0.04845, 0.4865, 0.04845, 0.4865, 0.04845, 0.4865, 0.04845, 0.4865, 0.04845, 0.4865, 0.04845, 0.4865, 0.04845, 0.4865, 0.04845, 0.4865, 0.04845, 0.4865, 0.04845, 0.4865, 0.04845, 0.4865, 0.04845, 0.4865, 0.04845, 0.4865, 0.04845, 0.4865, 0.04845, 0.4865, 0.04845, 0.4865, 0.04845, 0.4865, 0.04845, 0.4865, 0.04845, 0.4865, 0.04845, 0.4865, 0.04845, 0.4865, 0.04845, 0.4865, 0.04845, 0.4865, 0.04845, 0.4865, 0.04845, 0.4865, 0.04845, 0.4865, 0.04845, 0.4865, 0.04845, 0.4865, 0.04845, 0.4865, 0.04845, 0.4865, 0.04845, 0.4865, 0.04845, 0.4865, 0.04845, 0.4865, 0.04845, 0.4865, 0.04845, 0.4865, 0.04845, 0.4865, 0.04845, 0.4865, 0.04845, 0.4865, 0.04845, 0.4865, 0.04845, 0.4865, 0.04845, 0.4865, 0.04845, 0.4865, 0.04845, 0.4865, 0.04845, 0.4865, 0.04845, 0.4865, 0.04845, 0.4865, 0.04845, 0.4865, 0.04845, 0.4865, 0.04845, 0.4865, 0.04845, 0.4865, 0.04845, 0.4865, 0.04845, 0.4865, 0.04845, 0.4865, 0.04845, 0.4865, 0.04845, 0.4865, 0.04845, 0.4865, 0.04845, 0.4865, 0.04845, 0.4865, 0.04845, 0.4865, 0.04845, 0.4865, 0.04845, 0.4865, 0.04845, 0.4865, 0.04845, 0.4865, 0.04845, 0.4865, 0.04845, 0.4865, 0.04845, 0.4865, 0.04845, 0.4865, 0.04845, 0.4865, 0.3622, 0.9399, 0.3622, 0.9399, 0.3622, 0.9399, 0.3622, 0.9399, 0.3622, 0.9399, 0.3622, 0.9399, 0.3622, 0.9399, 0.3622, 0.9399, 0.3622, 0.9399, 0.3622, 0.9399, 0.3622, 0.9399, 0.3622, 0.9399, 0.3622, 0.9399, 0.3622, 0.9399, 0.3622, 0.9399, 0.3622, 0.9399, 0.393, 0.9103, 0.393, 0.9103, 0.393, 0.9103, 0.393, 0.9103, 0.393, 0.9103, 0.393, 0.9103, 0.393, 0.9103, 0.393, 0.9103, 0.2342, 0.2115, 0.2342, 0.2115, 0.2342, 0.2115, 0.2342, 0.2115, 0.3622, 0.9399, 0.3622, 0.9399, 0.3622, 0.9399, 0.3622, 0.9399, 0.3622, 0.9399, 0.3622, 0.9399, 0.3622, 0.9399, 0.3622, 0.9399, 0.3622, 0.9399, 0.3622, 0.9399, 0.3622, 0.9399, 0.3622, 0.9399, 0.3622, 0.9399, 0.3622, 0.9399, 0.3622, 0.9399, 0.3622, 0.9399, 0.2342, 0.2115, 0.2342, 0.2115, 0.2342, 0.2115, 0.2342, 0.2115, 0.3622, 0.9399, 0.3622, 0.9399, 0.3622, 0.9399, 0.3622, 0.9399, 0.3622, 0.9399, 0.3622, 0.9399, 0.3622, 0.9399, 0.3622, 0.9399, 0.3622, 0.9399, 0.3622, 0.9399, 0.3622, 0.9399, 0.3622, 0.9399, 0.3622, 0.9399, 0.3622, 0.9399, 0.3622, 0.9399, 0.3622, 0.9399, 0.2342, 0.2078, 0.2342, 0.2078, 0.2342, 0.2078, 0.2342, 0.2078, 0.393, 0.9066, 0.393, 0.9066, 0.393, 0.9066, 0.393, 0.9066, 0.393, 0.9066, 0.393, 0.9066, 0.393, 0.9066, 0.393, 0.9066, 0.04599, 0.4336, 0.04599, 0.4336, 0.04599, 0.4336, 0.04599, 0.4336, 0.3622, 0.9399, 0.3622, 0.9399, 0.3622, 0.9399, 0.3622, 0.9399, 0.3622, 0.9399, 0.3622, 0.9399, 0.3622, 0.9399, 0.3622, 0.9399, 0.3622, 0.9399, 0.3622, 0.9399, 0.3622, 0.9399, 0.3622, 0.9399, 0.3622, 0.9399, 0.3622, 0.9399, 0.3622, 0.9399, 0.3622, 0.9399, 0.3942, 0.9103, 0.3942, 0.9103, 0.3942, 0.9103, 0.3942, 0.9103, 0.3942, 0.9103, 0.3942, 0.9103, 0.3942, 0.9103, 0.3942, 0.9103, 0.3942, 0.9103, 0.3942, 0.9103, 0.3942, 0.9103, 0.3942, 0.9103, 0.3942, 0.9103, 0.3942, 0.9103, 0.3942, 0.9103, 0.3942, 0.9103, 0.3622, 0.9399, 0.3622, 0.9399, 0.3622, 0.9399, 0.3622, 0.9399, 0.3622, 0.9399, 0.3622, 0.9399, 0.3622, 0.9399, 0.3622, 0.9399, 0.3622, 0.9399, 0.3622, 0.9399, 0.3622, 0.9399, 0.3622, 0.9399, 0.3622, 0.9399, 0.3622, 0.9399, 0.3622, 0.9399, 0.3622, 0.9399, 0.3622, 0.9399, 0.3622, 0.9399, 0.3622, 0.9399, 0.3622, 0.9399, 0.3622, 0.9399, 0.3622, 0.9399, 0.3622, 0.9399, 0.3622, 0.9399, 0.3622, 0.9399, 0.3622, 0.9399, 0.3622, 0.9399, 0.3622, 0.9399, 0.3622, 0.9399, 0.3622, 0.9399, 0.3622, 0.9399, 0.3622, 0.9399, 0.3622, 0.9399, 0.3622, 0.9399, 0.3622, 0.9399, 0.3622, 0.9399, 0.3622, 0.9399, 0.3622, 0.9399, 0.3622, 0.9399, 0.3622, 0.9399, 0.3622, 0.9399, 0.3622, 0.9399, 0.3622, 0.9399, 0.3622, 0.9399, 0.3622, 0.9399, 0.3622, 0.9399, 0.3622, 0.9399, 0.3622, 0.9399, 0.3622, 0.9399, 0.3622, 0.9399, 0.3622, 0.9399, 0.3622, 0.9399, 0.3622, 0.9399, 0.3622, 0.9399, 0.3622, 0.9399, 0.3622, 0.9399, 0.3622, 0.9399, 0.3622, 0.9399, 0.3622, 0.9399, 0.3622, 0.9399, 0.3622, 0.9399, 0.3622, 0.9399, 0.3622, 0.9399, 0.3622, 0.9399, 0.3942, 0.9103, 0.3942, 0.9103, 0.3942, 0.9103, 0.3942, 0.9103, 0.3942, 0.9103, 0.3942, 0.9103, 0.3942, 0.9103, 0.3942, 0.9103, 0.3942, 0.9103, 0.3942, 0.9103, 0.3942, 0.9103, 0.3942, 0.9103, 0.3942, 0.9103, 0.3942, 0.9103, 0.3942, 0.9103, 0.3942, 0.9103, 0.3622, 0.9399, 0.3622, 0.9399, 0.3622, 0.9399, 0.3622, 0.9399, 0.3622, 0.9399, 0.3622, 0.9399, 0.3622, 0.9399, 0.3622, 0.9399, 0.3622, 0.9399, 0.3622, 0.9399, 0.3622, 0.9399, 0.3622, 0.9399, 0.3622, 0.9399, 0.3622, 0.9399, 0.3622, 0.9399, 0.3622, 0.9399, 0.393, 0.9066, 0.393, 0.9066, 0.393, 0.9066, 0.393, 0.9066, 0.04599, 0.4336, 0.04599, 0.4336, 0.04599, 0.4336, 0.04599, 0.4336, 0.2342, 0.2078, 0.2342, 0.2078, 0.2342, 0.2078, 0.2342, 0.2078, 0.393, 0.9066, 0.393, 0.9066, 0.393, 0.9066, 0.393, 0.9066, 0.5172, 0.4576, 0.5172, 0.4576, 0.5172, 0.4576, 0.5172, 0.4576, 0.3622, 0.9399, 0.3622, 0.9399, 0.3622, 0.9399, 0.3622, 0.9399, 0.3622, 0.9399, 0.3622, 0.9399, 0.3622, 0.9399, 0.3622, 0.9399, 0.3622, 0.9399, 0.3622, 0.9399, 0.3622, 0.9399, 0.3622, 0.9399, 0.3622, 0.9399, 0.3622, 0.9399, 0.3622, 0.9399, 0.3622, 0.9399, 0.4545, 0.962, 0.4545, 0.962, 0.4545, 0.962, 0.4545, 0.962, 0.4545, 0.962, 0.4545, 0.962, 0.4545, 0.962, 0.4545, 0.962, 0.4545, 0.962, 0.4545, 0.962, 0.4545, 0.962, 0.4545, 0.962, 0.4545, 0.962, 0.4545, 0.962, 0.4545, 0.962, 0.4545, 0.962, 0.4545, 0.962, 0.4545, 0.962, 0.4545, 0.962, 0.4545, 0.962, 0.4545, 0.962, 0.4545, 0.962, 0.4545, 0.962, 0.4545, 0.962, 0.4545, 0.962, 0.4545, 0.962, 0.4545, 0.962, 0.4545, 0.962, 0.4545, 0.962, 0.4545, 0.962, 0.4545, 0.962, 0.4545, 0.962, 0.4545, 0.962, 0.4545, 0.962, 0.4545, 0.962, 0.4545, 0.962, 0.4545, 0.962, 0.4545, 0.962, 0.4545, 0.962, 0.4545, 0.962, 0.4545, 0.962, 0.4545, 0.962, 0.4545, 0.962, 0.4545, 0.962, 0.4545, 0.962, 0.4545, 0.962, 0.4545, 0.962, 0.4545, 0.962, 0.3622, 0.8199, 0.3622, 0.8199, 0.3622, 0.8199, 0.3622, 0.8199, 0.3622, 0.8199, 0.3622, 0.8199, 0.3622, 0.8199, 0.3622, 0.8199, 0.3622, 0.8199, 0.3622, 0.8199, 0.3622, 0.8199, 0.3622, 0.8199, 0.5172, 0.4576, 0.5172, 0.4576, 0.5172, 0.4576, 0.5172, 0.4576, 0.3622, 0.8199, 0.3622, 0.8199, 0.3622, 0.8199, 0.3622, 0.8199, 0.5172, 0.4576, 0.5172, 0.4576, 0.5172, 0.4576, 0.5172, 0.4576, 0.3622, 0.8199, 0.3622, 0.8199, 0.3622, 0.8199, 0.3622, 0.8199, 0.5172, 0.4576, 0.5172, 0.4576, 0.5172, 0.4576, 0.5172, 0.4576, 0.3622, 0.8199, 0.3622, 0.8199, 0.3622, 0.8199, 0.3622, 0.8199, 0.5172, 0.4576, 0.5172, 0.4576, 0.5172, 0.4576, 0.5172, 0.4576, 0.5172, 0.4576, 0.5172, 0.4576, 0.5172, 0.4576, 0.5172, 0.4576, 0.3622, 0.8199, 0.3622, 0.8199, 0.3622, 0.8199, 0.3622, 0.8199, 0.3622, 0.8199, 0.3622, 0.8199, 0.3622, 0.8199, 0.3622, 0.8199, 0.3622, 0.8199, 0.3622, 0.8199, 0.3622, 0.8199, 0.3622, 0.8199, 0.3622, 0.8199, 0.3622, 0.8199, 0.3622, 0.8199, 0.3622, 0.8199, 0.3622, 0.8199, 0.3622, 0.8199, 0.3622, 0.8199, 0.3622, 0.8199, 0.3622, 0.8199, 0.3622, 0.8199, 0.3622, 0.8199, 0.3622, 0.8199, 0.3622, 0.8199, 0.3622, 0.8199, 0.3622, 0.8199, 0.3622, 0.8199, 0.3622, 0.8199, 0.3622, 0.8199, 0.3622, 0.8199, 0.3622, 0.8199, 0.3622, 0.8199, 0.3622, 0.8199, 0.3622, 0.8199, 0.3622, 0.8199, 0.3622, 0.8199, 0.3622, 0.8199, 0.3622, 0.8199, 0.3622, 0.8199, 0.3622, 0.8199, 0.3622, 0.8199, 0.3622, 0.8199, 0.3622, 0.8199, 0.3622, 0.8199, 0.3622, 0.8199, 0.3622, 0.8199, 0.3622, 0.8199, 0.3622, 0.8199, 0.3622, 0.8199, 0.3622, 0.8199, 0.3622, 0.8199, 0.3622, 0.8199, 0.3622, 0.8199, 0.3622, 0.8199, 0.3622, 0.8199, 0.3622, 0.8199, 0.3622, 0.8199, 0.3622, 0.8199, 0.3622, 0.8199, 0.5172, 0.4576, 0.5172, 0.4576, 0.5172, 0.4576, 0.5172, 0.4576, 0.5172, 0.4576, 0.5172, 0.4576, 0.5172, 0.4576, 0.5172, 0.4576, 0.5172, 0.4576, 0.5172, 0.4576, 0.5172, 0.4576, 0.5172, 0.4576, 0.5172, 0.4576, 0.5172, 0.4576, 0.5172, 0.4576, 0.5172, 0.4576, 0.5172, 0.4576, 0.5172, 0.4576, 0.5172, 0.4576, 0.5172, 0.4576, 0.5172, 0.4576, 0.5172, 0.4576, 0.5172, 0.4576, 0.5172, 0.4576, 0.5172, 0.4576, 0.5172, 0.4576, 0.5172, 0.4576, 0.5172, 0.4576, 0.5172, 0.4576, 0.5172, 0.4576, 0.5172, 0.4576, 0.5172, 0.4576, 0.5172, 0.4576, 0.5172, 0.4576, 0.5172, 0.4576, 0.5172, 0.4576, 0.5172, 0.4576, 0.5172, 0.4576, 0.5172, 0.4576, 0.5172, 0.4576, 0.5172, 0.4576, 0.5172, 0.4576, 0.5172, 0.4576, 0.5172, 0.4576, 0.5172, 0.4576, 0.5172, 0.4576, 0.5172, 0.4576, 0.5172, 0.4576, 0.5172, 0.4576, 0.5172, 0.4576, 0.5172, 0.4576, 0.5172, 0.4576, 0.5172, 0.4576, 0.5172, 0.4576, 0.5172, 0.4576, 0.5172, 0.4576, 0.5172, 0.4576, 0.5172, 0.4576, 0.5172, 0.4576, 0.5172, 0.4576, 0.5172, 0.4576, 0.5172, 0.4576, 0.5172, 0.4576, 0.5172, 0.4576, 0.5172, 0.4576, 0.5172, 0.4576, 0.5172, 0.4576, 0.5172, 0.4576, 0.5172, 0.4576, 0.5172, 0.4576, 0.5172, 0.4576, 0.5172, 0.4576, 0.5172, 0.4576, 0.5172, 0.4576, 0.5172, 0.4576, 0.5172, 0.4576, 0.5172, 0.4576, 0.5172, 0.4576, 0.5172, 0.4576, 0.5172, 0.4576, 0.5172, 0.4576, 0.5172, 0.4576, 0.5172, 0.4576, 0.5172, 0.4576, 0.5172, 0.4576, 0.5172, 0.4576, 0.5172, 0.4576, 0.5172, 0.4576, 0.5172, 0.4576, 0.5172, 0.4576, 0.5172, 0.4576, 0.5172, 0.4576, 0.5172, 0.4576, 0.5172, 0.4576, 0.5172, 0.4576, 0.5172, 0.4576, 0.04599, 0.4336, 0.04599, 0.4336, 0.04599, 0.4336, 0.04599, 0.4336, 0.04599, 0.4336, 0.04599, 0.4336, 0.04599, 0.4336, 0.04599, 0.4336, 0.04599, 0.4336, 0.04599, 0.4336, 0.04599, 0.4336, 0.04599, 0.4336, 0.04599, 0.4336, 0.04599, 0.4336, 0.04599, 0.4336, 0.04599, 0.4336, 0.3622, 0.9399, 0.3622, 0.9399, 0.3622, 0.9399, 0.3622, 0.9399, 0.3622, 0.9399, 0.04599, 0.4336, 0.04599, 0.4336, 0.04599, 0.4336, 0.04599, 0.4336, 0.04599, 0.4336, 0.04599, 0.4336, 0.04599, 0.4336, 0.04599, 0.4336, 0.04599, 0.4336, 0.04599, 0.4336, 0.04599, 0.4336, 0.04599, 0.4336, 0.04599, 0.4336, 0.04599, 0.4336, 0.04599, 0.4336, 0.04599, 0.4336, 0.04599, 0.4336, 0.04599, 0.4336, 0.04599, 0.4336, 0.04599, 0.4336, 0.04599, 0.4336, 0.04599, 0.4336, 0.04599, 0.4336, 0.04599, 0.4336, 0.04599, 0.4336, 0.04599, 0.4336, 0.04599, 0.4336, 0.04599, 0.4336, 0.04599, 0.4336, 0.04599, 0.4336, 0.04599, 0.4336, 0.04599, 0.4336, 0.04599, 0.4336, 0.04599, 0.4336, 0.04599, 0.4336, 0.04599, 0.4336, 0.04599, 0.4336, 0.04599, 0.4336, 0.04599, 0.4336, 0.04599, 0.4336, 0.04599, 0.4336, 0.04599, 0.4336, 0.04599, 0.4336, 0.04599, 0.4336, 0.04599, 0.4336, 0.04599, 0.4336, 0.04599, 0.4336, 0.04599, 0.4336, 0.04599, 0.4336, 0.04599, 0.4336, 0.04599, 0.4336, 0.04599, 0.4336, 0.04599, 0.4336, 0.04599, 0.4336, 0.04599, 0.4336, 0.04599, 0.4336, 0.04599, 0.4336, 0.04599, 0.4336, 0.04599, 0.4336, 0.04599, 0.4336, 0.04599, 0.4336, 0.04599, 0.4336, 0.04599, 0.4336, 0.04599, 0.4336, 0.04599, 0.4336, 0.04599, 0.4336, 0.04599, 0.4336, 0.04599, 0.4336, 0.04599, 0.4336, 0.04599, 0.4336, 0.04599, 0.4336, 0.04599, 0.4336, 0.04599, 0.4336, 0.04599, 0.4336, 0.04599, 0.4336, 0.04599, 0.4336, 0.04599, 0.4336, 0.04599, 0.4336, 0.04599, 0.4336, 0.04599, 0.4336, 0.04599, 0.4336, 0.04599, 0.4336, 0.04599, 0.4336, 0.04599, 0.4336, 0.04599, 0.4336, 0.04599, 0.4336, 0.04599, 0.4336, 0.04599, 0.4336, 0.04599, 0.4336, 0.04599, 0.4336, 0.04599, 0.4336, 0.04599, 0.4336, 0.04599, 0.4336, 0.04599, 0.4336, 0.04599, 0.4336, 0.04599, 0.4336, 0.04599, 0.4336, 0.04599, 0.4336, 0.04599, 0.4336, 0.04599, 0.4336, 0.04599, 0.4336, 0.04599, 0.4336, 0.04599, 0.4336, 0.04599, 0.4336, 0.04599, 0.4336, 0.04599, 0.4336, 0.04599, 0.4336, 0.04599, 0.4336, 0.04599, 0.4336, 0.04599, 0.4336, 0.04599, 0.4336, 0.04599, 0.4336, 0.04599, 0.4336, 0.04599, 0.4336, 0.04599, 0.4336, 0.04599, 0.4336, 0.04599, 0.4336, 0.04599, 0.4336, 0.04599, 0.4336, 0.04599, 0.4336, 0.04599, 0.4336, 0.04599, 0.4336, 0.04599, 0.4336, 0.04599, 0.4336, 0.3917, 0.9054, 0.3917, 0.9054, 0.3917, 0.9054, 0.3917, 0.9054, 0.3917, 0.9054, 0.3917, 0.9054, 0.3917, 0.9054, 0.3917, 0.9054, 0.3917, 0.9054, 0.3917, 0.9054, 0.3917, 0.9054, 0.3917, 0.9054, 0.3917, 0.9054, 0.3917, 0.9054, 0.3917, 0.9054, 0.3917, 0.9054, 0.3917, 0.9054, 0.3917, 0.9054, 0.3917, 0.9054, 0.3917, 0.9054, 0.3917, 0.9054, 0.3917, 0.9054, 0.3917, 0.9054, 0.3917, 0.9054, 0.3917, 0.9054, 0.3917, 0.9054, 0.3917, 0.9054, 0.3917, 0.9054, 0.3917, 0.9054, 0.3917, 0.9054, 0.3917, 0.9054, 0.3917, 0.9054, 0.3917, 0.9054, 0.3917, 0.9054, 0.3917, 0.9054, 0.3917, 0.9054, 0.3917, 0.9054, 0.3917, 0.9054, 0.3917, 0.9054, 0.3917, 0.9054, 0.3917, 0.9054, 0.3917, 0.9054, 0.3917, 0.9054, 0.3917, 0.9054, 0.3917, 0.9054, 0.3917, 0.9054, 0.3917, 0.9054, 0.3917, 0.9054, 0.3917, 0.9054, 0.3917, 0.9054, 0.3917, 0.9054, 0.3917, 0.9054, 0.3917, 0.9054, 0.3917, 0.9054, 0.3917, 0.9054, 0.3917, 0.9054, 0.3917, 0.9054, 0.3917, 0.9054, 0.3917, 0.9054, 0.3917, 0.9054, 0.3917, 0.9054, 0.3917, 0.9054, 0.3917, 0.9054, 0.3917, 0.9054, 0.3917, 0.9054, 0.3917, 0.9054, 0.3917, 0.9054, 0.3917, 0.9054, 0.3917, 0.9054, 0.3917, 0.9054, 0.3917, 0.9054, 0.3917, 0.9054, 0.3917, 0.9054, 0.3917, 0.9054, 0.3917, 0.9054, 0.3917, 0.9054, 0.3917, 0.9054, 0.3917, 0.9054, 0.3917, 0.9054, 0.3917, 0.9054, 0.3917, 0.9054, 0.3917, 0.9054, 0.3917, 0.9054, 0.3917, 0.9054, 0.3917, 0.9054, 0.3917, 0.9054, 0.3917, 0.9054, 0.3917, 0.9054, 0.3917, 0.9054, 0.3917, 0.9054, 0.3917, 0.9054, 0.3917, 0.9054, 0.3917, 0.9054, 0.3917, 0.9054, 0.3917, 0.9054, 0.3917, 0.9054, 0.3917, 0.9054, 0.3917, 0.9054, 0.3917, 0.9054, 0.3917, 0.9054, 0.3917, 0.9054, 0.3917, 0.9054, 0.3917, 0.9054, 0.3917, 0.9054, 0.3917, 0.9054, 0.3917, 0.9054, 0.3917, 0.9054, 0.3917, 0.9054, 0.3917, 0.9054, 0.3917, 0.9054, 0.3917, 0.9054, 0.3917, 0.9054, 0.3917, 0.9054, 0.3917, 0.9054, 0.3917, 0.9054, 0.3917, 0.9054, 0.3917, 0.9054, 0.3917, 0.9054, 0.3917, 0.9054, 0.3917, 0.9054, 0.3917, 0.9054, 0.3917, 0.9054, 0.3917, 0.9054, 0.3917, 0.9054, 0.3917, 0.9054, 0.3917, 0.9054, 0.3917, 0.9054, 0.3917, 0.9054, 0.393, 0.9103, 0.393, 0.9103, 0.393, 0.9103, 0.393, 0.9103, 0.393, 0.9103, 0.393, 0.9103, 0.393, 0.9103, 0.393, 0.9103, 0.393, 0.9103, 0.393, 0.9103, 0.393, 0.9103, 0.393, 0.9103, 0.393, 0.9066, 0.393, 0.9066, 0.393, 0.9066, 0.393, 0.9066, 0.393, 0.9066, 0.393, 0.9066, 0.393, 0.9066, 0.393, 0.9066, 0.393, 0.9066, 0.393, 0.9066, 0.393, 0.9066, 0.393, 0.9066, 0.393, 0.9103, 0.393, 0.9103, 0.393, 0.9103, 0.393, 0.9103, 0.393, 0.9103, 0.393, 0.9103, 0.393, 0.9103, 0.393, 0.9103, 0.393, 0.9103, 0.393, 0.9103, 0.393, 0.9103, 0.393, 0.9103, 0.393, 0.9066, 0.393, 0.9066, 0.393, 0.9066, 0.393, 0.9066, 0.393, 0.9066, 0.393, 0.9066, 0.393, 0.9066, 0.393, 0.9066, 0.393, 0.9066, 0.393, 0.9066, 0.393, 0.9066, 0.393, 0.9066])
me_worm.materials.append(mat_mat_palette)
me_worm.update()
arm_armature = bpy.data.armatures.new('Armature')  # bones are not reproduced

# ---- objects
ob_armature = bpy.data.objects.new('Armature', arm_armature)
ob_worm = bpy.data.objects.new('Worm', me_worm)

# ---- transforms, parenting, visibility, modifiers, constraints
ob_armature.location = (0.0, 0.0, 0.0)
ob_worm.parent = ob_armature
ob_worm.location = (0.0, 0.0, 0.0)
_vg = ob_worm.vertex_groups.new(name='Bone.006')
for _i, _w in zip([3, 5, 6, 7, 55, 69, 76, 83, 90, 124, 125, 152, 153, 154, 155, 156, 157, 158, 159, 184, 185, 186, 187, 188, 189, 190, 191, 192, 193, 194, 195, 196, 197, 198, 201, 202, 203, 204, 206, 207, 208, 209, 210, 211, 212, 213, 214, 215, 216, 217, 218, 219, 220, 221, 222, 223, 224, 225, 226, 227, 228, 229, 230, 231, 232, 233, 234, 235, 236, 237, 238, 239, 240, 241, 242, 243, 244, 246, 247, 248, 249, 251, 252, 253, 254, 255, 256, 257, 258, 259, 260, 261, 262, 263, 264, 265, 266, 267, 268, 269, 270, 271, 272, 273, 274, 275, 276, 277, 278, 279, 280, 281, 282, 283, 284, 285, 286, 287, 288, 289, 290, 291, 292, 293, 294, 295, 296, 297, 298, 299, 300, 301, 302, 303, 304, 305, 306, 307, 308, 309, 310, 311, 312, 313, 314, 315, 392, 393, 394, 395, 396, 397, 398, 399, 400, 401, 402, 403], [0.12, 0.1166, 0.1151, 0.118, 0.06787, 0.06684, 0.01307, 0.06014, 0.06212, 0.003876, 0.01238, 0.08491, 0.099, 0.1007, 0.09866, 0.09725, 0.08639, 0.08486, 0.08065, 0.08921, 0.1655, 0.1925, 0.1659, 0.1813, 0.1687, 0.1727, 0.1686, 0.1791, 0.1786, 0.2514, 0.2079, 0.1916, 0.239, 0.5068, 0.2968, 0.3145, 0.5273, 0.03148, 0.3565, 0.4517, 0.7277, 0.7138, 0.6962, 0.5827, 0.4728, 0.7559, 0.8303, 0.8365, 0.696, 0.485, 0.7687, 0.8645, 0.8853, 0.7667, 0.4895, 0.7722, 0.8723, 0.8978, 0.7837, 0.4864, 0.7689, 0.8655, 0.8878, 0.7697, 0.4756, 0.7541, 0.8351, 0.8431, 0.7091, 0.4625, 0.713, 0.738, 0.708, 0.5862, 0.4288, 0.5661, 0.02859, 0.3822, 0.2829, 0.5151, 0.007521, 0.3099, 0.6115, 0.5804, 0.5378, 0.3451, 0.2815, 0.2458, 0.6578, 0.7887, 0.8458, 0.8614, 0.8488, 0.7971, 0.6719, 0.3022, 0.2537, 0.4772, 0.3047, 0.356, 0.5044, 0.6072, 0.6762, 0.699, 0.6842, 0.6239, 0.4954, 0.3863, 0.3283, 0.3283, 0.4639, 0.4709, 0.5203, 0.5877, 0.5971, 0.6084, 0.6078, 0.6097, 0.5573, 0.5279, 0.4908, 0.5013, 0.3308, 0.3258, 0.5998, 0.6091, 0.7433, 0.7414, 0.7094, 0.7047, 0.4618, 0.4781, 0.3343, 0.336, 0.331, 0.3263, 0.5938, 0.602, 0.7356, 0.7339, 0.7027, 0.6972, 0.4607, 0.4738, 0.3372, 0.3359, 0.1633, 0.1133, 0.4856, 0.2354, 0.6135, 0.5354, 0.09437, 0.1355, 0.4137, 0.2066, 0.5543, 0.5631]): _vg.add([_i], _w, 'REPLACE')
_vg = ob_worm.vertex_groups.new(name='Bone.011')
_vg.add([244, 245, 249, 250, 348, 349, 350, 351, 356, 357, 358, 359], 1.0, 'REPLACE')
_vg = ob_worm.vertex_groups.new(name='Bone.012')
_vg.add([199, 200, 204, 205, 344, 345, 346, 347, 352, 353, 354, 355], 1.0, 'REPLACE')
_vg = ob_worm.vertex_groups.new(name='Bone.013')
for _i, _w in zip([3, 5, 6, 7, 33, 34, 40, 41, 47, 48, 54, 55, 68, 69, 75, 76, 82, 83, 89, 90, 96, 97, 103, 104, 110, 111, 124, 125, 126, 127, 133, 139, 145, 151, 152, 153, 154, 155, 156, 157, 158, 159, 165, 171, 176, 177, 182, 183, 184, 185, 186, 187, 188, 189, 190, 191, 192, 193, 194, 195, 196, 197, 198, 202, 203, 207, 208, 209, 210, 212, 213, 214, 215, 217, 218, 219, 220, 221, 222, 223, 224, 225, 226, 227, 228, 229, 230, 231, 232, 233, 234, 235, 237, 238, 239, 240, 242, 243, 247, 248, 252, 253, 260, 261, 262, 271, 272, 273, 274, 275, 282, 283, 284, 285, 286, 287, 288, 296, 297, 298, 299, 308, 309, 310, 311, 316, 319, 368, 375, 384, 391, 392, 393, 394, 395, 396, 397, 398, 399, 400, 401, 402, 403], [0.6665, 0.6584, 0.7136, 0.7236, 0.07379, 0.2648, 0.07783, 0.3404, 0.00937, 0.4269, 0.004677, 0.5272, 0.01051, 0.5393, 0.06236, 0.5859, 0.03012, 0.6385, 0.02543, 0.6285, 0.0206, 0.4683, 0.07685, 0.3402, 0.07259, 0.2653, 0.3245, 0.3654, 0.522, 0.4986, 0.02089, 0.04961, 0.06413, 0.05169, 0.6193, 0.6334, 0.6363, 0.6988, 0.6994, 0.609, 0.684, 0.6861, 7.66e-05, 0.001079, 0.008213, 0.01876, 0.004862, 0.01701, 0.6994, 0.7078, 0.6965, 0.7333, 0.7159, 0.7236, 0.7343, 0.7381, 0.7373, 0.7298, 0.6382, 0.6629, 0.686, 0.6462, 0.2854, 0.5763, 0.2668, 0.4945, 0.1863, 0.07607, 0.01202, 0.4882, 0.1949, 0.08557, 0.02812, 0.4826, 0.1993, 0.09032, 0.03542, 0.006318, 0.4817, 0.2009, 0.09195, 0.03741, 0.008195, 0.4836, 0.1993, 0.09043, 0.03464, 0.001683, 0.489, 0.1939, 0.0851, 0.02652, 0.4848, 0.1809, 0.07363, 0.008546, 0.4648, 0.2402, 0.6029, 0.2708, 0.2107, 0.07416, 0.002306, 0.003875, 0.0005714, 0.008116, 0.03023, 0.02888, 0.01628, 0.002589, 0.0123, 0.03047, 0.05621, 0.05481, 0.05544, 0.02898, 0.01115, 0.01563, 0.0156, 0.0025, 0.001638, 0.01754, 0.01755, 0.003512, 0.002503, 0.02558, 0.008402, 0.1741, 0.421, 0.4276, 0.1656, 0.7239, 0.7187, 0.4205, 0.64, 0.1589, 0.1879, 0.7397, 0.7508, 0.4853, 0.6729, 0.1911, 0.1814]): _vg.add([_i], _w, 'REPLACE')
_vg = ob_worm.vertex_groups.new(name='Bone.010')
for _i, _w in zip([33, 34, 40, 41, 48, 56, 57, 58, 60, 62, 97, 103, 104, 110, 111, 184, 185, 186, 194, 195, 196, 197, 202, 242, 247, 316, 317, 318, 319, 367, 368, 375, 384, 390, 391, 392, 393, 395, 398, 399, 401], [0.08504, 0.3936, 0.07381, 0.2344, 0.02849, 0.9999, 0.07236, 0.9999, 0.9999, 0.9999, 0.02796, 0.07639, 0.2375, 0.08844, 0.3972, 0.1788, 0.06251, 0.02638, 0.02835, 0.06376, 0.06257, 0.0286, 0.002232, 0.001304, 0.02368, 0.9493, 0.954, 0.9445, 0.9421, 0.02692, 0.6747, 0.1491, 0.1512, 0.03091, 0.6864, 0.02415, 0.1167, 0.04247, 0.1183, 0.02359, 0.03891]): _vg.add([_i], _w, 'REPLACE')
_vg = ob_worm.vertex_groups.new(name='Bone.014')
for _i, _w in zip([3, 5, 6, 7, 32, 33, 34, 39, 40, 41, 46, 47, 48, 53, 54, 55, 57, 67, 68, 69, 74, 75, 76, 81, 82, 83, 88, 89, 90, 95, 96, 97, 102, 103, 104, 109, 110, 111, 124, 125, 126, 127, 132, 133, 138, 139, 144, 145, 150, 151, 152, 153, 154, 155, 156, 157, 158, 159, 164, 165, 170, 171, 176, 177, 182, 183, 186, 187, 188, 189, 190, 191, 192, 193, 194, 366, 367, 368, 373, 374, 375, 382, 383, 384, 389, 390, 391, 392, 399], [0.1716, 0.1809, 0.1373, 0.1265, 0.01356, 0.4855, 0.2336, 0.02212, 0.4917, 0.3101, 0.05194, 0.4623, 0.451, 0.1568, 0.2896, 0.3332, 0.4236, 0.154, 0.2835, 0.3206, 0.05436, 0.4142, 0.2768, 0.1439, 0.2744, 0.2455, 0.1485, 0.2809, 0.2548, 0.05209, 0.4575, 0.4154, 0.02059, 0.4951, 0.3074, 0.01047, 0.4866, 0.2294, 0.5413, 0.4897, 0.3697, 0.401, 0.05167, 0.438, 0.05428, 0.4155, 0.05115, 0.4014, 0.0514, 0.4243, 0.2403, 0.2163, 0.2125, 0.1634, 0.1641, 0.2469, 0.1874, 0.1894, 0.2022, 0.2382, 0.2056, 0.2426, 0.2026, 0.2354, 0.1926, 0.232, 0.01114, 0.06869, 0.07769, 0.0833, 0.0696, 0.07222, 0.06235, 0.06088, 0.009298, 0.02514, 0.4591, 0.1104, 0.05175, 0.4709, 0.3657, 0.0511, 0.4719, 0.3569, 0.01997, 0.4587, 0.1067, 0.04682, 0.04892]): _vg.add([_i], _w, 'REPLACE')
_vg = ob_worm.vertex_groups.new(name='Bone.015')
for _i, _w in zip([3, 5, 6, 31, 32, 33, 34, 38, 39, 40, 41, 45, 46, 47, 48, 52, 53, 54, 55, 57, 66, 67, 68, 69, 73, 74, 75, 76, 80, 81, 82, 83, 87, 88, 89, 90, 94, 95, 96, 97, 101, 102, 103, 104, 108, 109, 110, 111, 124, 125, 126, 127, 131, 132, 133, 137, 138, 139, 143, 144, 145, 149, 150, 151, 152, 153, 154, 155, 156, 157, 158, 159, 163, 164, 165, 168, 169, 170, 171, 174, 175, 176, 177, 181, 182, 183, 366, 367, 368, 373, 374, 375, 382, 383, 384, 389, 390, 391], [0.01339, 0.01925, 0.002636, 0.07006, 0.2475, 0.3123, 0.08769, 0.07417, 0.3234, 0.3179, 0.09262, 0.01568, 0.4372, 0.4644, 0.0571, 0.01853, 0.5291, 0.5371, 0.05716, 0.4042, 0.02082, 0.5299, 0.5293, 0.0608, 0.05262, 0.4477, 0.4655, 0.09303, 0.02036, 0.5326, 0.5329, 0.04305, 0.017, 0.5276, 0.5431, 0.03641, 0.01512, 0.4365, 0.4638, 0.05158, 0.07187, 0.3187, 0.314, 0.09117, 0.06781, 0.2464, 0.3101, 0.08692, 0.08484, 0.0985, 0.07439, 0.06214, 0.04782, 0.4624, 0.4782, 0.05501, 0.465, 0.4776, 0.05568, 0.4662, 0.4772, 0.04312, 0.4618, 0.4782, 0.03961, 0.03217, 0.03083, 0.0123, 0.01236, 0.04392, 0.02066, 0.02069, 0.008959, 0.5592, 0.5428, 0.0003923, 0.0101, 0.5471, 0.5418, 0.001254, 0.0104, 0.5453, 0.5406, 0.008946, 0.5541, 0.5437, 0.1509, 0.4183, 0.0044, 0.3988, 0.4449, 0.03386, 0.3967, 0.4443, 0.03041, 0.1434, 0.4167, 0.003557]): _vg.add([_i], _w, 'REPLACE')
_vg = ob_worm.vertex_groups.new(name='Bone.009')
for _i, _w in zip([31, 32, 33, 38, 39, 46, 57, 59, 95, 101, 102, 108, 109, 110, 320, 321, 322, 323, 332, 333, 334, 335, 365, 366, 367, 373, 382, 388, 389, 390], [0.08438, 0.3905, 0.008837, 0.07316, 0.2318, 0.02384, 0.08811, 0.0723, 0.02528, 0.07585, 0.2353, 0.08789, 0.3948, 0.005133, 0.9455, 0.9531, 0.9443, 0.9409, 0.9999, 0.9999, 0.9999, 0.9999, 0.02668, 0.6704, 0.05518, 0.146, 0.1484, 0.03069, 0.683, 0.05236]): _vg.add([_i], _w, 'REPLACE')
_vg = ob_worm.vertex_groups.new(name='Bone.016')
for _i, _w in zip([30, 31, 32, 37, 38, 39, 44, 45, 46, 47, 51, 52, 53, 54, 59, 65, 66, 67, 68, 72, 73, 74, 75, 79, 80, 81, 82, 86, 87, 88, 89, 93, 94, 95, 96, 100, 101, 102, 107, 108, 109, 130, 131, 132, 133, 136, 137, 138, 139, 142, 143, 144, 145, 148, 149, 150, 151, 162, 163, 164, 165, 168, 169, 170, 171, 174, 175, 176, 177, 180, 181, 182, 183, 364, 365, 366, 371, 372, 373, 380, 381, 382, 387, 388, 389], [0.01341, 0.4839, 0.2291, 0.0219, 0.4898, 0.303, 0.05155, 0.4579, 0.4144, 0.008038, 0.1535, 0.2832, 0.2506, 0.1198, 0.4235, 0.1512, 0.2789, 0.2506, 0.1291, 0.05488, 0.4239, 0.4179, 0.04164, 0.1455, 0.278, 0.2537, 0.1261, 0.1499, 0.2835, 0.2546, 0.1139, 0.05215, 0.4579, 0.4137, 0.008669, 0.0206, 0.4948, 0.3059, 0.01047, 0.4863, 0.2282, 0.05111, 0.4253, 0.4059, 0.02231, 0.05347, 0.4112, 0.3971, 0.03903, 0.05154, 0.4086, 0.3989, 0.03994, 0.05177, 0.4265, 0.4045, 0.01995, 0.1985, 0.2343, 0.1811, 0.1605, 0.202, 0.2386, 0.1877, 0.1572, 0.2052, 0.2385, 0.1856, 0.1574, 0.195, 0.235, 0.1881, 0.1584, 0.02501, 0.4587, 0.1071, 0.05157, 0.4697, 0.3539, 0.05111, 0.4719, 0.3546, 0.01997, 0.4586, 0.1054]): _vg.add([_i], _w, 'REPLACE')
_vg = ob_worm.vertex_groups.new(name='Bone.017')
for _i, _w in zip([29, 30, 31, 32, 36, 37, 38, 39, 43, 44, 45, 46, 50, 51, 52, 53, 59, 64, 65, 66, 67, 71, 72, 73, 74, 78, 79, 80, 81, 85, 86, 87, 88, 92, 93, 94, 95, 99, 100, 101, 102, 106, 107, 108, 109, 129, 130, 131, 132, 135, 136, 137, 138, 141, 142, 143, 144, 147, 148, 149, 150, 160, 161, 162, 163, 164, 165, 166, 167, 168, 169, 170, 171, 172, 173, 174, 175, 176, 177, 178, 179, 180, 181, 182, 183, 364, 365, 366, 371, 372, 373, 380, 381, 382, 387, 388, 389], [0.07006, 0.2475, 0.312, 0.0869, 0.07417, 0.3234, 0.3175, 0.09139, 0.01585, 0.4371, 0.4634, 0.05046, 0.01993, 0.528, 0.5349, 0.02795, 0.4042, 0.02239, 0.5287, 0.5269, 0.03311, 0.0529, 0.4474, 0.4627, 0.06427, 0.02198, 0.5322, 0.5319, 0.03343, 0.01845, 0.5272, 0.5424, 0.02898, 0.01526, 0.4365, 0.4637, 0.05075, 0.07188, 0.3187, 0.3139, 0.09087, 0.06782, 0.2464, 0.31, 0.08668, 0.04819, 0.4622, 0.4751, 0.05988, 0.05526, 0.4647, 0.4737, 0.06819, 0.05595, 0.4661, 0.4751, 0.06756, 0.04359, 0.4617, 0.4777, 0.06013, 0.001423, 0.01095, 0.5576, 0.5408, 0.008993, 0.002606, 0.002761, 0.01206, 0.5454, 0.5398, 0.01193, 0.001529, 0.003648, 0.01243, 0.5446, 0.5397, 0.01054, 0.001412, 0.000762, 0.01099, 0.5535, 0.5429, 0.01107, 0.001702, 0.1509, 0.4182, 0.003264, 0.3988, 0.4446, 0.02977, 0.3967, 0.4443, 0.0295, 0.1434, 0.4167, 0.003067]): _vg.add([_i], _w, 'REPLACE')
_vg = ob_worm.vertex_groups.new(name='Bone.008')
for _i, _w in zip([29, 30, 31, 36, 37, 44, 59, 61, 93, 99, 100, 106, 107, 108, 324, 325, 326, 327, 336, 337, 338, 339, 363, 364, 365, 371, 380, 386, 387, 388], [0.08438, 0.3905, 0.008831, 0.07316, 0.2317, 0.02384, 0.0881, 0.0723, 0.02528, 0.07585, 0.2353, 0.08789, 0.3948, 0.005129, 0.9455, 0.9531, 0.9443, 0.9409, 0.9999, 0.9999, 0.9999, 0.9999, 0.02667, 0.6704, 0.05518, 0.146, 0.1484, 0.03068, 0.683, 0.05235]): _vg.add([_i], _w, 'REPLACE')
_vg = ob_worm.vertex_groups.new(name='Bone.018')
for _i, _w in zip([28, 29, 30, 35, 36, 37, 42, 43, 44, 45, 49, 50, 51, 52, 61, 63, 64, 65, 66, 70, 71, 72, 73, 77, 78, 79, 80, 84, 85, 86, 87, 91, 92, 93, 94, 98, 99, 100, 105, 106, 107, 128, 129, 130, 131, 134, 135, 136, 137, 140, 141, 142, 143, 146, 147, 148, 149, 160, 161, 162, 163, 166, 167, 168, 169, 172, 173, 174, 175, 178, 179, 180, 181, 362, 363, 364, 369, 370, 371, 378, 379, 380, 385, 386, 387], [0.009281, 0.484, 0.2292, 0.01814, 0.4899, 0.303, 0.05665, 0.4588, 0.4145, 0.007923, 0.1668, 0.2899, 0.2507, 0.1197, 0.4235, 0.1658, 0.2862, 0.2507, 0.1291, 0.08189, 0.4267, 0.4182, 0.04058, 0.1602, 0.2853, 0.2538, 0.1259, 0.1634, 0.29, 0.2547, 0.1139, 0.05721, 0.4586, 0.4138, 0.008673, 0.01733, 0.4949, 0.306, 0.006498, 0.4864, 0.2282, 0.07117, 0.4273, 0.4061, 0.02192, 0.07761, 0.4137, 0.3974, 0.03862, 0.07564, 0.4112, 0.3992, 0.039, 0.07172, 0.4286, 0.4047, 0.01997, 0.2088, 0.2435, 0.1811, 0.1605, 0.2129, 0.2476, 0.1877, 0.1572, 0.2158, 0.2476, 0.1856, 0.1573, 0.2057, 0.2441, 0.1881, 0.1583, 0.02308, 0.4587, 0.1071, 0.05173, 0.47, 0.354, 0.05135, 0.472, 0.3547, 0.01826, 0.4586, 0.1054]): _vg.add([_i], _w, 'REPLACE')
_vg = ob_worm.vertex_groups.new(name='Bone.019')
for _i, _w in zip([0, 1, 2, 4, 8, 9, 10, 11, 12, 13, 14, 15, 28, 29, 30, 35, 36, 37, 42, 43, 44, 49, 50, 51, 61, 63, 64, 65, 70, 71, 72, 77, 78, 79, 84, 85, 86, 91, 92, 93, 98, 99, 100, 105, 106, 107, 128, 129, 130, 134, 135, 136, 140, 141, 142, 146, 147, 148, 160, 161, 162, 166, 167, 168, 172, 173, 174, 178, 179, 180, 360, 361, 362, 363, 364, 369, 370, 371, 376, 377, 378, 379, 380, 385, 386, 387], [0.08944, 0.0933, 0.05353, 0.0244, 0.02774, 0.08615, 0.08981, 0.04854, 0.02712, 0.01433, 0.005588, 0.01292, 0.222, 0.3106, 0.08647, 0.2922, 0.3158, 0.09089, 0.3832, 0.4537, 0.04931, 0.3847, 0.4629, 0.02455, 0.4039, 0.3706, 0.4468, 0.02887, 0.1438, 0.432, 0.06036, 0.3723, 0.453, 0.02928, 0.3843, 0.4719, 0.0257, 0.3839, 0.4563, 0.04964, 0.2891, 0.3125, 0.09038, 0.221, 0.3088, 0.08627, 0.2488, 0.4541, 0.05768, 0.2013, 0.4459, 0.06448, 0.2009, 0.4467, 0.06397, 0.2547, 0.4541, 0.05803, 0.4461, 0.4408, 0.00607, 0.4276, 0.4417, 0.008774, 0.4291, 0.4412, 0.007561, 0.4375, 0.4439, 0.008113, 0.05512, 0.05018, 0.1375, 0.4172, 0.002948, 0.3742, 0.4414, 0.02933, 0.0486, 0.05218, 0.3733, 0.4418, 0.0288, 0.1308, 0.4156, 0.002748]): _vg.add([_i], _w, 'REPLACE')
_vg = ob_worm.vertex_groups.new(name='Bone.007')
for _i, _w in zip([0, 1, 8, 9, 10, 28, 29, 35, 42, 61, 91, 98, 105, 106, 328, 329, 330, 331, 340, 341, 342, 343, 360, 361, 362, 363, 369, 376, 377, 378, 385, 386], [0.1321, 0.114, 0.1764, 0.1326, 0.1142, 0.3692, 0.008271, 0.2153, 0.02486, 0.08804, 0.02636, 0.2185, 0.3714, 0.004343, 0.94, 0.945, 0.9519, 0.9481, 0.9999, 0.9999, 0.9999, 0.9999, 0.06492, 0.1215, 0.6586, 0.05474, 0.1385, 0.1176, 0.06263, 0.1404, 0.6714, 0.05174]): _vg.add([_i], _w, 'REPLACE')
_vg = ob_worm.vertex_groups.new(name='Bone.020')
for _i, _w in zip([0, 1, 2, 4, 8, 9, 10, 11, 12, 13, 14, 15, 16, 17, 18, 19, 20, 21, 22, 23, 24, 25, 26, 27, 28, 35, 42, 43, 49, 50, 63, 64, 70, 71, 77, 78, 84, 85, 91, 92, 98, 105, 128, 129, 134, 135, 140, 141, 146, 147, 160, 161, 166, 167, 172, 173, 178, 179, 328, 331, 360, 361, 362, 369, 370, 376, 377, 378, 379, 385], [0.764, 0.7767, 0.8973, 0.8981, 0.7809, 0.7735, 0.7881, 0.8886, 0.8909, 0.8923, 0.8961, 0.8945, 0.9797, 0.912, 0.5627, 0.5101, 0.5023, 0.5016, 0.5021, 0.5083, 0.5584, 0.9241, 0.9822, 0.9875, 0.375, 0.4539, 0.5151, 0.03335, 0.4146, 0.2017, 0.4304, 0.2202, 0.749, 0.07922, 0.4346, 0.2151, 0.4179, 0.1936, 0.5124, 0.0295, 0.456, 0.3772, 0.6518, 0.06011, 0.6959, 0.07561, 0.6981, 0.0763, 0.6432, 0.06124, 0.308, 0.2742, 0.3216, 0.2686, 0.3164, 0.2688, 0.3195, 0.2703, 0.007055, 0.03439, 0.8656, 0.8204, 0.1626, 0.4297, 0.007161, 0.8313, 0.8839, 0.4295, 0.005922, 0.1601]): _vg.add([_i], _w, 'REPLACE')
_vg = ob_worm.vertex_groups.new(name='Bone.021')
for _i, _w in zip([4, 11, 12, 13, 14, 15, 17, 18, 19, 20, 21, 22, 23, 24, 25, 112, 113, 114, 115, 116, 117, 118, 119, 120, 121, 122, 123], [0.03897, 0.008563, 0.05056, 0.05857, 0.05942, 0.05676, 0.08735, 0.437, 0.4898, 0.4976, 0.4983, 0.4977, 0.4915, 0.4412, 0.07534, 0.9977, 0.9971, 0.998, 0.9985, 0.9985, 0.9985, 0.9984, 0.9985, 0.9979, 0.9977, 0.9974, 0.9972]): _vg.add([_i], _w, 'REPLACE')
_m = ob_worm.modifiers.new('Armature', 'ARMATURE')
_m.object = ob_armature

# ---- collection membership
scene.collection.objects.link(ob_armature)
col_collection.objects.link(ob_worm)

# ---- scene / render settings (as saved in the file)
scene.frame_start = 1; scene.frame_end = 30; scene.frame_set(1)
scene.render.engine = 'BLENDER_EEVEE_NEXT'
bpy.context.view_layer.update()

# ---- added for rendering (the .blend has no active camera and no usable light): camera, sun
cam_auto = bpy.data.cameras.new('AutoCamera')
cam_auto.lens = 50.0
cam_auto.sensor_width = 36.0
cam_auto.clip_end = 1000.0
ob_auto_camera = bpy.data.objects.new('AutoCamera', cam_auto)
scene.collection.objects.link(ob_auto_camera)
ob_auto_camera.location = (1.3934, -2.11732, 1.30866)
ob_auto_camera.rotation_euler = (1.09748, -7.21219e-08, 0.694738)
scene.camera = ob_auto_camera
light_auto_sun = bpy.data.lights.new('AutoSun', 'SUN')
light_auto_sun.energy = 3.0
light_auto_sun.angle = 0.0523599
ob_auto_sun = bpy.data.objects.new('AutoSun', light_auto_sun)
scene.collection.objects.link(ob_auto_sun)
ob_auto_sun.rotation_euler = (0.872665, 0.174533, 0.523599)
bpy.context.view_layer.update()
